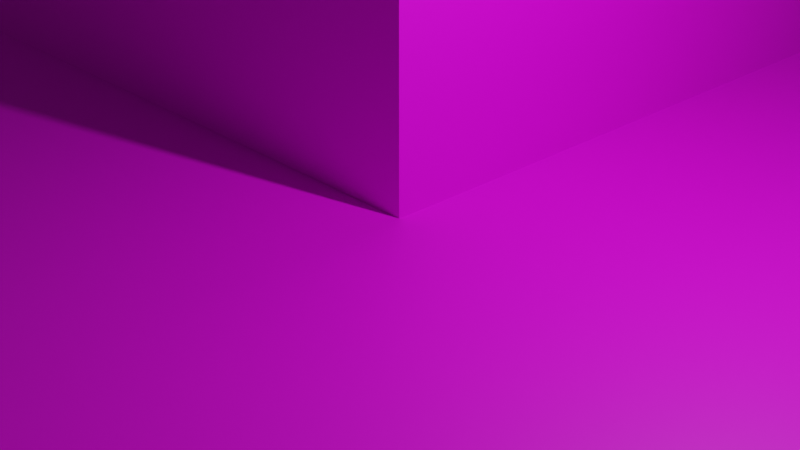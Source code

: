 # Source: minecraft.blend  (saved by Blender 3.2.14; exported with 4.5.12 LTS)
import bpy
from mathutils import Matrix  # noqa: F401  (used for matrix-valued properties, if any)

bpy.ops.wm.read_factory_settings(use_empty=True)
scene = bpy.context.scene
scene.name = 'Scene'

# ---- collections
col_collection = bpy.data.collections.new('Collection'); scene.collection.children.link(col_collection)

# ---- images (referenced by path relative to the original .blend; pixels are not part of the script)
import os
ASSET_DIR = os.environ.get("B2B_ASSET_DIR", "")  # directory of the original .blend (textures are referenced by path, not embedded)
HERE = os.path.dirname(os.path.abspath(__file__))  # packed textures are extracted next to this script under _unpacked/

def load_image(name, relpath, width, height, colorspace="sRGB"):
    """Load a texture the original file referenced (path relative to the .blend, or extracted next to this script)."""
    p = next((c for c in (os.path.join(HERE, relpath), os.path.join(ASSET_DIR, relpath)) if relpath and os.path.exists(c)), "")
    if p:
        img = bpy.data.images.load(p, check_existing=True)
        img.name = name
    else:  # same state as the original file: an image datablock whose file is absent (Cycles renders it pink)
        img = bpy.data.images.new(name, width, height)
        img.source = "FILE"
        img.filepath = "//" + (relpath or name)
    img.colorspace_settings.name = colorspace
    return img
img_sand_png = load_image('sand.png', 'Faithful+32x+-+1.19/assets/minecraft/textures/block/sand.png', 1024, 1024, 'sRGB')
img_cobblestone_png = load_image('cobblestone.png', 'Faithful+32x+-+1.19/assets/minecraft/textures/block/cobblestone.png', 1024, 1024, 'sRGB')
img_iron_door_bottom_png = load_image('iron_door_bottom.png', 'Faithful+32x+-+1.19/assets/minecraft/textures/block/iron_door_bottom.png', 1024, 1024, 'sRGB')
img_iron_door_top_png_001 = load_image('iron_door_top.png.001', 'Faithful+32x+-+1.19/iron_door_top.png', 1024, 1024, 'sRGB')
img_stone_bricks_png = load_image('stone_bricks.png', 'Faithful+32x+-+1.19/assets/minecraft/textures/block/stone_bricks.png', 1024, 1024, 'sRGB')
img_spruce_planks_png = load_image('spruce_planks.png', 'Faithful+32x+-+1.19/assets/minecraft/textures/block/spruce_planks.png', 1024, 1024, 'sRGB')
img_light_gray_stained_glass_png = load_image('light_gray_stained_glass.png', 'Faithful+32x+-+1.19/assets/minecraft/textures/block/light_gray_stained_glass.png', 1024, 1024, 'sRGB')
img_grass3_png = load_image('grass3.png', 'Faithful+32x+-+1.19/grass3.png', 1024, 1024, 'sRGB')

# ---- materials (node trees are filled in below, after node groups)
mat_materia__005 = bpy.data.materials.new('Materiał.005')
mat_materia__005.use_transparent_shadow = False
mat_materia__006 = bpy.data.materials.new('Materiał.006')
mat_materia__006.use_transparent_shadow = False
mat_materia__007 = bpy.data.materials.new('Materiał.007')
mat_materia__007.use_transparent_shadow = False
mat_materia__008 = bpy.data.materials.new('Materiał.008')
mat_materia__008.use_transparent_shadow = False
mat_materia__009 = bpy.data.materials.new('Materiał.009')
mat_materia__009.use_transparent_shadow = False
mat_materia__010 = bpy.data.materials.new('Materiał.010')
mat_materia__010.use_transparent_shadow = False
mat_materia__011 = bpy.data.materials.new('Materiał.011')
mat_materia__011.surface_render_method = 'BLENDED'
mat_materia__011.blend_method = 'BLEND'
mat_materia__011.use_transparent_shadow = False
mat_materia__004 = bpy.data.materials.new('Materiał.004')
mat_materia__004.use_transparent_shadow = False
mat_materia__012 = bpy.data.materials.new('Materiał.012')
mat_materia__012.use_transparent_shadow = False

# ---- material node trees
mat_materia__005.use_nodes = True; mat_materia__005.node_tree.nodes.clear()
_N = mat_materia__005.node_tree.nodes; _L = mat_materia__005.node_tree.links
n0 = _N.new('ShaderNodeBsdfPrincipled'); n0.name = 'Principled BSDF'; n0.location = (10, 300)
n0.distribution = 'GGX'
n0.subsurface_method = 'RANDOM_WALK_SKIN'
n0.inputs[3].default_value = 1.45
n0.inputs[27].default_value = (0.0, 0.0, 0.0, 1.0)
n0.inputs[28].default_value = 1.0
n1 = _N.new('ShaderNodeOutputMaterial'); n1.name = 'Material Output'; n1.location = (300, 300)
n2 = _N.new('ShaderNodeTexImage'); n2.name = 'Image Texture'; n2.location = (-447, 122)
n2.image = img_sand_png
n2.interpolation = 'Closest'
_L.new(n0.outputs[0], n1.inputs[0])
_L.new(n2.outputs[0], n0.inputs[0])
n1.is_active_output = True
mat_materia__006.use_nodes = True; mat_materia__006.node_tree.nodes.clear()
_N = mat_materia__006.node_tree.nodes; _L = mat_materia__006.node_tree.links
n0 = _N.new('ShaderNodeBsdfPrincipled'); n0.name = 'Principled BSDF'; n0.location = (10, 300)
n0.distribution = 'GGX'
n0.subsurface_method = 'RANDOM_WALK_SKIN'
n0.inputs[3].default_value = 1.45
n0.inputs[27].default_value = (0.0, 0.0, 0.0, 1.0)
n0.inputs[28].default_value = 1.0
n1 = _N.new('ShaderNodeOutputMaterial'); n1.name = 'Material Output'; n1.location = (300, 300)
n2 = _N.new('ShaderNodeTexImage'); n2.name = 'Image Texture'; n2.location = (-506, 71)
n2.image = img_cobblestone_png
n2.interpolation = 'Closest'
_L.new(n0.outputs[0], n1.inputs[0])
_L.new(n2.outputs[0], n0.inputs[0])
n1.is_active_output = True
mat_materia__007.use_nodes = True; mat_materia__007.node_tree.nodes.clear()
_N = mat_materia__007.node_tree.nodes; _L = mat_materia__007.node_tree.links
n0 = _N.new('ShaderNodeBsdfPrincipled'); n0.name = 'Principled BSDF'; n0.location = (10, 300)
n0.distribution = 'GGX'
n0.subsurface_method = 'RANDOM_WALK_SKIN'
n0.inputs[3].default_value = 1.45
n0.inputs[27].default_value = (0.0, 0.0, 0.0, 1.0)
n0.inputs[28].default_value = 1.0
n1 = _N.new('ShaderNodeOutputMaterial'); n1.name = 'Material Output'; n1.location = (300, 300)
n2 = _N.new('ShaderNodeTexImage'); n2.name = 'Image Texture'; n2.location = (-513, 110)
n2.image = img_iron_door_bottom_png
n2.interpolation = 'Closest'
_L.new(n0.outputs[0], n1.inputs[0])
_L.new(n2.outputs[0], n0.inputs[0])
n1.is_active_output = True
mat_materia__008.use_nodes = True; mat_materia__008.node_tree.nodes.clear()
_N = mat_materia__008.node_tree.nodes; _L = mat_materia__008.node_tree.links
n0 = _N.new('ShaderNodeBsdfPrincipled'); n0.name = 'Principled BSDF'; n0.location = (10, 300)
n0.distribution = 'GGX'
n0.subsurface_method = 'RANDOM_WALK_SKIN'
n0.inputs[3].default_value = 1.45
n0.inputs[27].default_value = (0.0, 0.0, 0.0, 1.0)
n0.inputs[28].default_value = 1.0
n1 = _N.new('ShaderNodeOutputMaterial'); n1.name = 'Material Output'; n1.location = (300, 300)
n2 = _N.new('ShaderNodeTexImage'); n2.name = 'Image Texture'; n2.location = (-509, 42)
n2.image = img_iron_door_top_png_001
n2.interpolation = 'Closest'
_L.new(n0.outputs[0], n1.inputs[0])
_L.new(n2.outputs[0], n0.inputs[0])
n1.is_active_output = True
mat_materia__009.use_nodes = True; mat_materia__009.node_tree.nodes.clear()
_N = mat_materia__009.node_tree.nodes; _L = mat_materia__009.node_tree.links
n0 = _N.new('ShaderNodeBsdfPrincipled'); n0.name = 'Principled BSDF'; n0.location = (10, 300)
n0.distribution = 'GGX'
n0.subsurface_method = 'RANDOM_WALK_SKIN'
n0.inputs[3].default_value = 1.45
n0.inputs[27].default_value = (0.0, 0.0, 0.0, 1.0)
n0.inputs[28].default_value = 1.0
n1 = _N.new('ShaderNodeOutputMaterial'); n1.name = 'Material Output'; n1.location = (300, 300)
n2 = _N.new('ShaderNodeTexImage'); n2.name = 'Image Texture'; n2.location = (-459, 77)
n2.image = img_stone_bricks_png
n2.interpolation = 'Closest'
_L.new(n0.outputs[0], n1.inputs[0])
_L.new(n2.outputs[0], n0.inputs[0])
n1.is_active_output = True
mat_materia__010.use_nodes = True; mat_materia__010.node_tree.nodes.clear()
_N = mat_materia__010.node_tree.nodes; _L = mat_materia__010.node_tree.links
n0 = _N.new('ShaderNodeBsdfPrincipled'); n0.name = 'Principled BSDF'; n0.location = (10, 300)
n0.distribution = 'GGX'
n0.subsurface_method = 'RANDOM_WALK_SKIN'
n0.inputs[3].default_value = 1.45
n0.inputs[27].default_value = (0.0, 0.0, 0.0, 1.0)
n0.inputs[28].default_value = 1.0
n1 = _N.new('ShaderNodeOutputMaterial'); n1.name = 'Material Output'; n1.location = (300, 300)
n2 = _N.new('ShaderNodeTexImage'); n2.name = 'Image Texture'; n2.location = (-471, 69)
n2.image = img_spruce_planks_png
n2.interpolation = 'Closest'
_L.new(n0.outputs[0], n1.inputs[0])
_L.new(n2.outputs[0], n0.inputs[0])
n1.is_active_output = True
mat_materia__011.use_nodes = True; mat_materia__011.node_tree.nodes.clear()
_N = mat_materia__011.node_tree.nodes; _L = mat_materia__011.node_tree.links
n0 = _N.new('ShaderNodeOutputMaterial'); n0.name = 'Material Output'; n0.location = (300, 300)
n1 = _N.new('ShaderNodeTexImage'); n1.name = 'Image Texture'; n1.location = (-476, 52)
n1.image = img_light_gray_stained_glass_png
n1.interpolation = 'Closest'
n2 = _N.new('ShaderNodeBsdfPrincipled'); n2.name = 'Principled BSDF'; n2.location = (10, 300)
n2.distribution = 'GGX'
n2.subsurface_method = 'RANDOM_WALK_SKIN'
n2.inputs[3].default_value = 1.45
n2.inputs[27].default_value = (0.0, 0.0, 0.0, 1.0)
n2.inputs[28].default_value = 1.0
_L.new(n2.outputs[0], n0.inputs[0])
_L.new(n1.outputs[0], n2.inputs[0])
_L.new(n1.outputs[1], n2.inputs[4])
n0.is_active_output = True
mat_materia__004.use_nodes = True; mat_materia__004.node_tree.nodes.clear()
_N = mat_materia__004.node_tree.nodes; _L = mat_materia__004.node_tree.links
n0 = _N.new('ShaderNodeBsdfPrincipled'); n0.name = 'Principled BSDF'; n0.location = (10, 300)
n0.distribution = 'GGX'
n0.subsurface_method = 'RANDOM_WALK_SKIN'
n0.inputs[3].default_value = 1.45
n0.inputs[27].default_value = (0.0, 0.0, 0.0, 1.0)
n0.inputs[28].default_value = 1.0
n1 = _N.new('ShaderNodeOutputMaterial'); n1.name = 'Material Output'; n1.location = (300, 300)
n2 = _N.new('ShaderNodeTexImage'); n2.name = 'Image Texture'; n2.location = (-352, 169)
n2.image = img_grass3_png
n2.interpolation = 'Closest'
_L.new(n0.outputs[0], n1.inputs[0])
_L.new(n2.outputs[0], n0.inputs[0])
n1.is_active_output = True
mat_materia__012.use_nodes = True; mat_materia__012.node_tree.nodes.clear()
_N = mat_materia__012.node_tree.nodes; _L = mat_materia__012.node_tree.links
n0 = _N.new('ShaderNodeBsdfPrincipled'); n0.name = 'Principled BSDF'; n0.location = (10, 300)
n0.distribution = 'GGX'
n0.subsurface_method = 'RANDOM_WALK_SKIN'
n0.inputs[3].default_value = 1.45
n0.inputs[27].default_value = (0.0, 0.0, 0.0, 1.0)
n0.inputs[28].default_value = 1.0
n1 = _N.new('ShaderNodeOutputMaterial'); n1.name = 'Material Output'; n1.location = (300, 300)
n2 = _N.new('ShaderNodeTexImage'); n2.name = 'Image Texture'; n2.location = (-506, 65)
n2.image = img_spruce_planks_png
n2.interpolation = 'Closest'
_L.new(n0.outputs[0], n1.inputs[0])
_L.new(n2.outputs[0], n0.inputs[0])
n1.is_active_output = True

# ---- world
world_world = bpy.data.worlds.new('World'); scene.world = world_world
world_world.use_nodes = True; world_world.node_tree.nodes.clear()
_N = world_world.node_tree.nodes; _L = world_world.node_tree.links
n0 = _N.new('ShaderNodeOutputWorld'); n0.name = 'World Output'; n0.location = (300, 300)
n1 = _N.new('ShaderNodeBackground'); n1.name = 'Background'; n1.location = (10, 300)
n1.inputs[0].default_value = (0.05088, 0.05088, 0.05088, 1.0)
_L.new(n1.outputs[0], n0.inputs[0])
n0.is_active_output = True
world_world.color = (0.05088, 0.05088, 0.05088)
world_world.use_sun_shadow = False
world_world.sun_shadow_jitter_overblur = 0.0

# ---- cameras
cam_camera = bpy.data.cameras.new('Camera')
cam_camera.clip_end = 100.0
cam_camera.ortho_scale = 7.314

# ---- lights
light_light = bpy.data.lights.new('Light', 'POINT')
light_light.transmission_factor = 0.0
light_light.energy = 1000.0
light_light.shadow_soft_size = 0.1
light_light.shadow_maximum_resolution = 0.006
light_light.use_absolute_resolution = True

# ---- meshes
me_cube = bpy.data.meshes.new('Cube')
me_cube.from_pydata([(1.0, 9.0, 1.0), (1.0, 9.0, -1.0), (1.0, -1.0, 1.0), (1.0, -1.0, -1.0), (-27.0, 9.0, 1.0), (-27.0, 9.0, -1.0), (-27.0, -1.0, 1.0), (-27.0, -1.0, -1.0), (-1.0, 9.0, -1.0), (-3.0, 9.0, -1.0), (-5.0, 9.0, -1.0), (-7.0, 9.0, -1.0), (-9.0, 9.0, -1.0), (-11.0, 9.0, -1.0), (-13.0, 9.0, -1.0), (-15.0, 9.0, -1.0), (-17.0, 9.0, -1.0), (-19.0, 9.0, -1.0), (-21.0, 9.0, -1.0), (-23.0, 9.0, -1.0), (-1.0, -1.0, 1.0), (-3.0, -1.0, 1.0), (-5.0, -1.0, 1.0), (-7.0, -1.0, 1.0), (-9.0, -1.0, 1.0), (-11.0, -1.0, 1.0), (-13.0, -1.0, 1.0), (-15.0, -1.0, 1.0), (-17.0, -1.0, 1.0), (-19.0, -1.0, 1.0), (-21.0, -1.0, 1.0), (-23.0, -1.0, 1.0), (-23.0, -1.0, -1.0), (-21.0, -1.0, -1.0), (-19.0, -1.0, -1.0), (-17.0, -1.0, -1.0), (-15.0, -1.0, -1.0), (-13.0, -1.0, -1.0), (-11.0, -1.0, -1.0), (-9.0, -1.0, -1.0), (-7.0, -1.0, -1.0), (-5.0, -1.0, -1.0), (-3.0, -1.0, -1.0), (-1.0, -1.0, -1.0), (-23.0, 9.0, 1.0), (-21.0, 9.0, 1.0), (-19.0, 9.0, 1.0), (-17.0, 9.0, 1.0), (-15.0, 9.0, 1.0), (-13.0, 9.0, 1.0), (-11.0, 9.0, 1.0), (-9.0, 9.0, 1.0), (-7.0, 9.0, 1.0), (-5.0, 9.0, 1.0), (-3.0, 9.0, 1.0), (-1.0, 9.0, 1.0), (-27.0, 1.0, -1.0), (1.0, 1.0, 1.0), (1.0, 1.0, -1.0), (-23.0, 1.0, -1.0), (-21.0, 1.0, -1.0), (-19.0, 1.0, -1.0), (-17.0, 1.0, -1.0), (-15.0, 1.0, -1.0), (-13.0, 1.0, -1.0), (-11.0, 1.0, -1.0), (-9.0, 1.0, -1.0), (-7.0, 1.0, -1.0), (-5.0, 1.0, -1.0), (-3.0, 1.0, -1.0), (-1.0, 1.0, -1.0), (-1.0, 1.0, 1.0), (-3.0, 1.0, 1.0), (-5.0, 1.0, 1.0), (-7.0, 1.0, 1.0), (-9.0, 1.0, 1.0), (1.0, 5.0, -1.0), (-27.0, 5.0, -1.0), (1.0, 5.0, 1.0), (-23.0, 5.0, -1.0), (-21.0, 5.0, -1.0), (-19.0, 5.0, -1.0), (-17.0, 5.0, -1.0), (-15.0, 5.0, -1.0), (-13.0, 5.0, -1.0), (-11.0, 5.0, -1.0), (-9.0, 5.0, -1.0), (-7.0, 5.0, -1.0), (-5.0, 5.0, -1.0), (-3.0, 5.0, -1.0), (-1.0, 5.0, -1.0), (-1.0, 5.0, 1.0), (-3.0, 5.0, 1.0), (-5.0, 5.0, 1.0), (-7.0, 5.0, 1.0), (-9.0, 5.0, 1.0), (-27.0, 3.059, -1.0), (1.0, 3.059, 1.0), (-23.0, 3.059, -1.0), (-21.0, 3.059, -1.0), (-19.0, 3.059, -1.0), (-17.0, 3.059, -1.0), (-15.0, 3.059, -1.0), (-13.0, 3.059, -1.0), (-11.0, 3.059, -1.0), (-9.0, 3.059, -1.0), (-7.0, 3.059, -1.0), (-5.0, 3.059, -1.0), (-3.0, 3.059, -1.0), (-1.0, 3.059, -1.0), (-1.0, 3.059, 1.0), (-3.0, 3.059, 1.0), (-5.0, 3.059, 1.0), (-7.0, 3.059, 1.0), (-9.0, 3.059, 1.0), (1.0, 3.059, -1.0), (1.0, 7.0, -1.0), (-27.0, 7.0, -1.0), (1.0, 7.0, 1.0), (-23.0, 7.0, -1.0), (-21.0, 7.0, -1.0), (-19.0, 7.0, -1.0), (-17.0, 7.0, -1.0), (-15.0, 7.0, -1.0), (-13.0, 7.0, -1.0), (-11.0, 7.0, -1.0), (-9.0, 7.0, -1.0), (-7.0, 7.0, -1.0), (-5.0, 7.0, -1.0), (-3.0, 7.0, -1.0), (-1.0, 7.0, -1.0), (-1.0, 7.0, 1.0), (-3.0, 7.0, 1.0), (-5.0, 7.0, 1.0), (-7.0, 7.0, 1.0), (-9.0, 7.0, 1.0), (1.0, 1.0, 3.0), (1.0, -1.0, 3.0), (-1.0, 9.0, 3.0), (1.0, 9.0, 3.0), (-1.0, -1.0, 3.0), (-1.0, 1.0, 3.0), (1.0, 3.059, 3.0), (-1.0, 3.059, 3.0), (1.0, 7.0, 3.0), (1.0, 5.0, 3.0), (-1.0, 7.0, 3.0), (-1.0, 5.0, 3.0), (-27.0, 9.0, 3.0), (-23.0, 9.0, 3.0), (-21.0, 9.0, 3.0), (-19.0, 9.0, 3.0), (-17.0, 9.0, 3.0), (-15.0, 9.0, 3.0), (-13.0, 9.0, 3.0), (-11.0, 9.0, 3.0), (-9.0, 9.0, 3.0), (-7.0, 9.0, 3.0), (-5.0, 9.0, 3.0), (-3.0, 9.0, 3.0), (-1.0, 9.0, 3.0), (-1.0, 7.0, 3.0), (-3.0, 7.0, 3.0), (-5.0, 7.0, 3.0), (-7.0, 7.0, 3.0), (-9.0, 7.0, 3.0), (-11.0, 7.0, 3.0), (-13.0, 7.0, 3.0), (-15.0, 7.0, 3.0), (-17.0, 7.0, 3.0), (-23.0, -1.0, 3.0), (-27.0, -1.0, 3.0), (-1.0, -1.0, 3.0), (-3.0, -1.0, 3.0), (-5.0, -1.0, 3.0), (-7.0, -1.0, 3.0), (-9.0, -1.0, 3.0), (-11.0, -1.0, 3.0), (-13.0, -1.0, 3.0), (-15.0, -1.0, 3.0), (-17.0, -1.0, 3.0), (-19.0, -1.0, 3.0), (-21.0, -1.0, 3.0), (-1.0, 1.0, 3.0), (-3.0, 1.0, 3.0), (-5.0, 1.0, 3.0), (-7.0, 1.0, 3.0), (-9.0, 1.0, 3.0), (-11.0, 1.0, 3.0), (-13.0, 1.0, 3.0), (-15.0, 1.0, 3.0), (-17.0, 1.0, 3.0), (-9.0, 3.059, 3.0), (-9.0, 1.0, 3.0), (-11.0, 3.059, 3.0), (-11.0, 1.0, 3.0), (-13.0, 3.059, 3.0), (-13.0, 1.0, 3.0), (-15.0, 3.059, 3.0), (-15.0, 1.0, 3.0), (-17.0, 3.059, 3.0), (-17.0, 1.0, 3.0), (-9.0, 7.0, 3.0), (-9.0, 5.0, 3.0), (-11.0, 7.0, 3.0), (-11.0, 5.0, 3.0), (-13.0, 7.0, 3.0), (-13.0, 5.0, 3.0), (-15.0, 7.0, 3.0), (-15.0, 5.0, 3.0), (-17.0, 7.0, 3.0), (-17.0, 5.0, 3.0), (-25.0, 9.0, -1.0), (-27.0, 9.0, 5.0), (-23.0, 9.0, 5.0), (-21.0, 9.0, 5.0), (-19.0, 9.0, 5.0), (-17.0, 9.0, 5.0), (-15.0, 9.0, 5.0), (-13.0, 9.0, 5.0), (-11.0, 9.0, 5.0), (-9.0, 9.0, 5.0), (-8.0, 9.0, 4.0), (-8.0, 7.0, 4.0), (-9.0, 7.0, 5.0), (-11.0, 7.0, 5.0), (-13.0, 7.0, 5.0), (-15.0, 7.0, 5.0), (-17.0, 7.0, 5.0), (-19.0, 7.0, 5.0), (-21.0, 7.0, 5.0), (-23.0, 7.0, 5.0), (-23.0, -1.0, 5.0), (-27.0, -1.0, 5.0), (-8.0, -1.0, 4.0), (-9.0, -1.0, 5.0), (-11.0, -1.0, 5.0), (-13.0, -1.0, 5.0), (-15.0, -1.0, 5.0), (-17.0, -1.0, 5.0), (-19.0, -1.0, 5.0), (-21.0, -1.0, 5.0), (-8.0, 1.0, 4.0), (-9.0, 1.0, 5.0), (-11.0, 1.0, 5.0), (-13.0, 1.0, 5.0), (-15.0, 1.0, 5.0), (-17.0, 1.0, 5.0), (-19.0, 1.0, 5.0), (-21.0, 1.0, 5.0), (-23.0, 1.0, 5.0), (-27.0, 1.0, 5.0), (-23.0, 3.059, 5.0), (-27.0, 3.059, 5.0), (-27.0, 5.0, 5.0), (-23.0, 7.0, 5.0), (-23.0, 5.0, 5.0), (-27.0, 7.0, 5.0), (-25.0, -1.0, 1.0), (-25.0, -1.0, -1.0), (-25.0, 9.0, 1.0), (-25.0, 1.0, -1.0), (-25.0, 5.0, -1.0), (-25.0, 3.059, -1.0), (-25.0, 7.0, -1.0), (-25.0, 9.0, 3.0), (-25.0, -1.0, 3.0), (-25.0, 9.0, 5.0), (-25.0, -1.0, 5.0), (-25.0, 1.0, 5.0), (-25.0, 5.0, 5.0), (-25.0, 3.059, 5.0), (-25.0, 7.0, 5.0), (-27.0, 5.0, 3.0), (-27.0, 7.0, 3.0), (-27.0, 1.0, 3.0), (-27.0, 3.059, 3.0), (-27.0, 5.0, 1.0), (-27.0, 7.0, 1.0), (-27.0, 1.0, 1.0), (-27.0, 3.059, 1.0), (-17.0, 3.059, 5.0), (-17.0, 1.0, 5.0), (-19.0, 3.059, 5.0), (-19.0, 1.0, 5.0), (-21.0, 3.059, 5.0), (-21.0, 1.0, 5.0), (-23.0, 3.059, 5.0), (-23.0, 1.0, 5.0), (-17.0, 7.0, 5.0), (-17.0, 5.0, 5.0), (-19.0, 7.0, 5.0), (-19.0, 5.0, 5.0), (-21.0, 7.0, 5.0), (-21.0, 5.0, 5.0), (-23.0, 7.0, 5.0), (-23.0, 5.0, 5.0), (-21.0, 7.0, 5.0), (-21.0, 7.0, 7.0), (-23.0, 7.0, 7.0), (-23.0, 7.0, 5.0), (-25.0, 9.0, 7.0), (-23.0, 9.0, 7.0), (-21.0, 9.0, 7.0), (-19.0, 9.0, 7.0), (-17.0, 9.0, 7.0), (-16.0, 9.0, 6.0), (-16.0, 7.0, 6.0), (-17.0, 7.0, 7.0), (-19.0, 7.0, 7.0), (-21.0, 7.0, 7.0), (-23.0, 7.0, 7.0), (-23.0, 7.0, 7.0), (-25.0, -1.0, 7.0), (-27.0, -1.0, 7.0), (-16.0, -1.0, 6.0), (-17.0, -1.0, 7.0), (-19.0, -1.0, 7.0), (-21.0, -1.0, 7.0), (-23.0, -1.0, 7.0), (-16.0, 1.0, 6.0), (-17.0, 1.0, 7.0), (-19.0, 1.0, 7.0), (-21.0, 1.0, 7.0), (-23.0, 1.0, 7.0), (-27.0, 1.0, 7.0), (-25.0, 1.0, 7.0), (-27.0, 3.059, 7.0), (-27.0, 5.0, 7.0), (-27.0, 7.0, 7.0), (-25.0, 7.0, 7.0), (-27.0, 9.0, 7.0), (-25.0, 5.0, 7.0), (-25.0, 3.059, 7.0), (-8.0, -1.0, 5.0), (-8.0, -1.0, 3.0), (-7.0, -1.0, 4.0), (-9.0, -1.0, 4.0), (-8.0, -1.0, 4.0), (-9.0, 9.0, 4.0), (-7.0, 9.0, 4.0), (-8.0, 9.0, 4.0), (-8.0, 9.0, 3.0), (-8.0, 9.0, 5.0), (-8.0, 1.0, 5.0), (-7.0, 1.0, 4.0), (-8.0, 1.0, 3.0), (-8.0, 1.0, 4.0), (-9.0, 1.0, 4.0), (-7.0, 7.0, 4.0), (-8.0, 7.0, 3.0), (-8.0, 7.0, 5.0), (-9.0, 7.0, 4.0), (-8.0, 7.0, 4.0), (-17.0, -1.0, 6.0), (-15.0, -1.0, 6.0), (-17.0, 1.0, 6.0), (-15.0, 1.0, 6.0), (-16.0, -1.0, 5.0), (-16.0, -1.0, 6.0), (-16.0, 1.0, 6.0), (-16.0, 1.0, 5.0), (-16.0, 1.0, 7.0), (-16.0, -1.0, 7.0), (-16.0, 7.0, 5.0), (-16.0, 9.0, 5.0), (-16.0, 9.0, 7.0), (-16.0, 7.0, 7.0), (-17.0, 9.0, 6.0), (-15.0, 9.0, 6.0), (-16.0, 9.0, 6.0), (-17.0, 7.0, 6.0), (-16.0, 7.0, 6.0), (-15.0, 7.0, 6.0), (-11.0, 11.0, 5.0), (-11.0, 11.0, 3.0), (-13.0, 11.0, 5.0), (-13.0, 11.0, 3.0), (-15.0, 11.0, 5.0), (-15.0, 11.0, 3.0), (-9.0, 11.0, 3.0), (-9.0, 11.0, 5.0), (-11.0, 13.0, 5.0), (-11.0, 13.0, 3.0), (-13.0, 13.0, 5.0), (-13.0, 13.0, 3.0), (-15.0, 13.0, 5.0), (-15.0, 13.0, 3.0), (-9.0, 13.0, 3.0), (-9.0, 13.0, 5.0), (-11.0, 15.0, 5.0), (-11.0, 15.0, 3.0), (-13.0, 15.0, 5.0), (-13.0, 15.0, 3.0), (-15.0, 15.0, 5.0), (-15.0, 15.0, 3.0), (-9.0, 15.0, 3.0), (-9.0, 15.0, 5.0), (-11.0, 17.0, 5.0), (-11.0, 17.0, 3.0), (-13.0, 17.0, 5.0), (-13.0, 17.0, 3.0), (-15.0, 17.0, 5.0), (-15.0, 17.0, 3.0), (-9.0, 17.0, 3.0), (-9.0, 17.0, 5.0), (-7.0, 13.0, 5.0), (-7.0, 11.0, 5.0), (-7.0, 11.0, 3.0), (-7.0, 13.0, 3.0), (-7.0, 15.0, 3.0), (-7.0, 17.0, 5.0), (-7.0, 15.0, 5.0), (-7.0, 17.0, 3.0), (-13.0, 11.5, 5.0), (-15.0, 11.5, 5.0), (-9.0, 11.5, 5.0), (-7.0, 11.5, 5.0), (-11.0, 11.5, 5.0), (-9.0, 12.5, 5.0), (-11.0, 12.5, 5.0), (-13.0, 12.5, 5.0), (-15.0, 12.5, 5.0), (-7.0, 12.5, 5.0), (-7.5, 17.0, 5.0), (-7.5, 11.5, 5.0), (-7.5, 15.0, 5.0), (-7.5, 12.5, 5.0), (-7.5, 11.0, 5.0), (-7.5, 13.0, 5.0), (-8.5, 12.5, 5.0), (-8.5, 15.0, 5.0), (-8.5, 13.0, 5.0), (-8.5, 17.0, 5.0), (-8.5, 11.0, 5.0), (-8.5, 11.5, 5.0), (-14.25, 15.5, 5.0), (-9.0, 12.25, 5.0), (-14.25, 12.5, 5.0), (-14.25, 15.0, 5.0), (-7.5, 16.5, 5.0), (-9.0, 16.5, 5.0), (-8.5, 12.25, 5.0), (-11.0, 16.5, 5.0), (-15.0, 16.5, 5.0), (-7.0, 16.5, 5.0), (-8.5, 16.5, 5.0), (-13.0, 16.5, 5.0), (-9.0, 15.5, 5.0), (-13.0, 15.5, 5.0), (-7.0, 15.5, 5.0), (-11.0, 15.5, 5.0), (-14.25, 13.0, 5.0), (-8.5, 15.5, 5.0), (-7.5, 15.5, 5.0), (-15.0, 15.5, 5.0), (-13.5, 12.25, 5.0), (-13.75, 12.5, 5.0), (-13.75, 15.0, 5.0), (-13.0, 12.25, 5.0), (-13.75, 15.5, 5.0), (-13.75, 13.0, 5.0), (-11.0, 12.25, 5.0), (-13.5, 11.5, 5.0), (-13.5, 13.0, 5.0), (-13.5, 15.5, 5.0), (-13.5, 15.0, 5.0), (-13.5, 12.5, 5.0), (-13.5, 16.5, 5.0), (-13.5, 17.0, 5.0), (-13.5, 11.0, 5.0), (-14.5, 11.5, 5.0), (-14.5, 13.0, 5.0), (-14.5, 16.5, 5.0), (-14.5, 15.5, 5.0), (-14.5, 17.0, 5.0), (-14.5, 15.0, 5.0), (-14.5, 11.0, 5.0), (-14.5, 12.5, 5.0), (-13.0, 11.75, 5.0), (-11.0, 11.75, 5.0), (-13.5, 11.75, 5.0), (-8.5, 11.75, 5.0), (-9.0, 11.75, 5.0), (-7.75, 15.5, 5.0), (-7.75, 12.5, 5.0), (-7.75, 15.0, 5.0), (-7.75, 13.0, 5.0), (-8.25, 15.0, 5.0), (-8.25, 15.5, 5.0), (-8.25, 13.0, 5.0), (-8.25, 12.5, 5.0), (-9.0, 16.25, 5.0), (-11.0, 16.25, 5.0), (-8.5, 16.25, 5.0), (-13.5, 16.25, 5.0), (-13.0, 16.25, 5.0), (-9.0, 15.75, 5.0), (-8.5, 15.75, 5.0), (-13.5, 15.75, 5.0), (-11.0, 15.75, 5.0), (-13.0, 15.75, 5.0), (-8.125, 15.0, 5.0), (-8.125, 13.0, 5.0), (-7.875, 13.0, 5.0), (-7.875, 15.0, 5.0), (-14.25, 12.5, 7.0), (-14.25, 13.0, 7.0), (-14.25, 15.0, 7.0), (-14.25, 15.5, 7.0), (-8.5, 12.25, 7.0), (-9.0, 12.25, 7.0), (-9.0, 11.75, 7.0), (-13.5, 12.25, 7.0), (-13.5, 11.75, 7.0), (-7.5, 12.5, 7.0), (-7.5, 11.5, 7.0), (-8.25, 12.5, 7.0), (-8.5, 12.5, 7.0), (-8.5, 11.5, 7.0), (-13.75, 15.0, 7.0), (-13.75, 13.0, 7.0), (-13.75, 15.5, 7.0), (-13.75, 12.5, 7.0), (-11.0, 12.25, 7.0), (-13.0, 12.25, 7.0), (-13.5, 12.5, 7.0), (-8.5, 11.75, 7.0), (-8.5, 16.25, 7.0), (-8.5, 16.5, 7.0), (-7.5, 16.5, 7.0), (-7.5, 15.5, 7.0), (-13.5, 15.5, 7.0), (-8.25, 15.5, 7.0), (-8.5, 15.5, 7.0), (-11.0, 11.75, 7.0), (-13.0, 11.75, 7.0), (-13.5, 15.75, 7.0), (-13.5, 11.5, 7.0), (-14.5, 11.5, 7.0), (-13.5, 16.5, 7.0), (-14.5, 16.5, 7.0), (-14.5, 15.5, 7.0), (-14.5, 12.5, 7.0), (-7.75, 15.5, 7.0), (-7.75, 12.5, 7.0), (-8.125, 13.0, 7.0), (-7.875, 13.0, 7.0), (-7.875, 15.0, 7.0), (-7.75, 15.0, 7.0), (-7.75, 13.0, 7.0), (-8.25, 13.0, 7.0), (-8.25, 15.0, 7.0), (-9.0, 16.25, 7.0), (-9.0, 15.75, 7.0), (-13.5, 16.25, 7.0), (-8.5, 15.75, 7.0), (-13.0, 16.25, 7.0), (-13.0, 15.75, 7.0), (-11.0, 15.75, 7.0), (-11.0, 16.25, 7.0), (-8.125, 15.0, 7.0), (-14.25, 12.5, 9.0), (-14.25, 13.0, 9.0), (-14.25, 15.0, 9.0), (-14.25, 15.5, 9.0), (-8.5, 12.25, 9.0), (-9.0, 12.25, 9.0), (-9.0, 11.75, 9.0), (-13.5, 12.25, 9.0), (-13.5, 11.75, 9.0), (-7.5, 12.5, 9.0), (-7.5, 11.5, 9.0), (-8.25, 12.5, 9.0), (-8.5, 12.5, 9.0), (-8.5, 11.5, 9.0), (-13.75, 15.0, 9.0), (-13.75, 13.0, 9.0), (-13.75, 15.5, 9.0), (-13.75, 12.5, 9.0), (-13.0, 12.25, 9.0), (-13.5, 12.5, 9.0), (-8.5, 11.75, 9.0), (-8.5, 16.25, 9.0), (-8.5, 16.5, 9.0), (-7.5, 16.5, 9.0), (-7.5, 15.5, 9.0), (-13.5, 15.5, 9.0), (-8.25, 15.5, 9.0), (-8.5, 15.5, 9.0), (-13.0, 11.75, 9.0), (-13.5, 15.75, 9.0), (-13.5, 11.5, 9.0), (-14.5, 11.5, 9.0), (-13.5, 16.5, 9.0), (-14.5, 16.5, 9.0), (-14.5, 15.5, 9.0), (-14.5, 12.5, 9.0), (-7.75, 15.5, 9.0), (-7.75, 12.5, 9.0), (-8.125, 13.0, 9.0), (-7.875, 13.0, 9.0), (-7.875, 15.0, 9.0), (-7.75, 15.0, 9.0), (-7.75, 13.0, 9.0), (-8.25, 13.0, 9.0), (-8.25, 15.0, 9.0), (-9.0, 16.25, 9.0), (-9.0, 15.75, 9.0), (-13.5, 16.25, 9.0), (-8.5, 15.75, 9.0), (-13.0, 16.25, 9.0), (-13.0, 15.75, 9.0), (-11.0, 15.75, 9.0), (-11.0, 16.25, 9.0), (-8.125, 15.0, 9.0), (-7.875, 13.0, 8.0), (-7.875, 15.0, 8.0), (-7.875, 14.0, 8.0), (-7.875, 14.0, 9.0), (-7.875, 14.0, 7.0), (-8.125, 13.0, 8.0), (-8.125, 15.0, 8.0), (-8.125, 14.0, 7.0), (-8.125, 14.0, 8.0), (-8.125, 14.0, 9.0), (-8.125, 14.61, 7.504), (-8.125, 14.13, 7.504), (-8.125, 14.13, 7.877), (-8.125, 14.61, 7.877), (-7.875, 13.37, 7.504), (-7.875, 13.87, 7.504), (-7.875, 13.87, 7.877), (-7.875, 13.37, 7.877), (-7.875, 13.37, 8.25), (-7.875, 13.87, 8.25), (-7.875, 13.87, 8.626), (-7.875, 13.37, 8.626), (-7.875, 14.13, 7.877), (-7.875, 14.13, 7.504), (-7.875, 14.61, 7.504), (-7.875, 14.61, 7.877), (-7.875, 14.13, 8.626), (-7.875, 14.13, 8.25), (-7.875, 14.61, 8.25), (-7.875, 14.61, 8.626), (-8.125, 14.61, 8.25), (-8.125, 14.13, 8.25), (-8.125, 14.13, 8.626), (-8.125, 14.61, 8.626), (-8.125, 13.87, 7.877), (-8.125, 13.87, 7.504), (-8.125, 13.37, 7.504), (-8.125, 13.37, 7.877), (-8.125, 13.87, 8.626), (-8.125, 13.87, 8.25), (-8.125, 13.37, 8.25), (-8.125, 13.37, 8.626), (-13.0, 12.12, 7.0), (-9.0, 12.12, 7.0), (-13.0, 11.88, 7.0), (-9.0, 11.88, 7.0), (-13.0, 12.12, 9.0), (-13.0, 11.88, 9.0), (-9.0, 11.88, 9.0), (-9.0, 12.12, 9.0), (-12.47, 11.75, 5.531), (-11.53, 11.75, 5.531), (-11.53, 11.75, 6.469), (-12.47, 11.75, 6.469), (-11.27, 11.75, 6.735), (-11.27, 11.75, 5.265), (-12.73, 11.75, 5.265), (-12.73, 11.75, 6.735), (-12.47, 11.55, 5.531), (-11.53, 11.55, 5.531), (-12.47, 11.55, 6.469), (-11.53, 11.55, 6.469), (-11.27, 11.55, 5.265), (-11.27, 11.55, 6.735), (-12.73, 11.55, 6.735), (-12.73, 11.55, 5.265)], [], [(30, 29, 181, 182), (259, 258, 6, 7), (70, 58, 3, 43), (58, 57, 2, 3), (8, 55, 0, 1), (212, 260, 44, 19), (19, 44, 45, 18), (18, 45, 46, 17), (17, 46, 47, 16), (16, 47, 48, 15), (15, 48, 49, 14), (14, 49, 50, 13), (13, 50, 51, 12), (12, 51, 52, 11), (11, 52, 53, 10), (10, 53, 54, 9), (9, 54, 55, 8), (261, 59, 32, 259), (59, 60, 33, 32), (60, 61, 34, 33), (61, 62, 35, 34), (62, 63, 36, 35), (63, 64, 37, 36), (64, 65, 38, 37), (65, 66, 39, 38), (66, 67, 40, 39), (67, 68, 41, 40), (68, 69, 42, 41), (69, 70, 43, 42), (3, 2, 20, 43), (43, 20, 21, 42), (42, 21, 22, 41), (41, 22, 23, 40), (40, 23, 24, 39), (39, 24, 25, 38), (38, 25, 26, 37), (37, 26, 27, 36), (36, 27, 28, 35), (35, 28, 29, 34), (34, 29, 30, 33), (33, 30, 31, 32), (0, 55, 138, 139), (29, 28, 180, 181), (258, 31, 170, 266), (28, 27, 179, 180), (27, 26, 178, 179), (180, 179, 238, 358, 239), (179, 178, 237, 238), (186, 346, 347, 345), (219, 220, 374, 376), (165, 350, 353, 352), (113, 114, 75, 74), (112, 113, 74, 73), (111, 112, 73, 72), (110, 111, 72, 71), (131, 91, 147, 146), (108, 109, 70, 69), (107, 108, 69, 68), (106, 107, 68, 67), (105, 106, 67, 66), (104, 105, 66, 65), (103, 104, 65, 64), (102, 103, 64, 63), (101, 102, 63, 62), (100, 101, 62, 61), (99, 100, 61, 60), (98, 99, 60, 59), (263, 98, 59, 261), (115, 97, 57, 58), (109, 115, 58, 70), (26, 25, 177, 178), (130, 116, 76, 90), (116, 118, 78, 76), (264, 119, 79, 262), (119, 120, 80, 79), (120, 121, 81, 80), (121, 122, 82, 81), (122, 123, 83, 82), (123, 124, 84, 83), (124, 125, 85, 84), (125, 126, 86, 85), (126, 127, 87, 86), (127, 128, 88, 87), (128, 129, 89, 88), (129, 130, 90, 89), (55, 131, 146, 138), (131, 132, 92, 91), (132, 133, 93, 92), (133, 134, 94, 93), (134, 135, 95, 94), (178, 177, 236, 237), (187, 188, 244, 243, 348), (153, 152, 217, 365, 218), (166, 165, 352, 224, 225), (177, 176, 337, 235, 236), (90, 76, 115, 109), (76, 78, 97, 115), (262, 79, 98, 263), (79, 80, 99, 98), (80, 81, 100, 99), (81, 82, 101, 100), (82, 83, 102, 101), (83, 84, 103, 102), (84, 85, 104, 103), (85, 86, 105, 104), (86, 87, 106, 105), (87, 88, 107, 106), (88, 89, 108, 107), (89, 90, 109, 108), (91, 110, 143, 147), (91, 92, 111, 110), (92, 93, 112, 111), (93, 94, 113, 112), (94, 95, 114, 113), (188, 189, 245, 244), (152, 151, 216, 217), (167, 166, 225, 226), (176, 335, 338, 337), (189, 190, 246, 245), (151, 150, 215, 216), (135, 134, 164, 350, 165), (55, 54, 159, 160), (47, 46, 151, 152), (54, 53, 158, 159), (46, 45, 150, 151), (53, 52, 157, 158), (45, 44, 149, 150), (110, 71, 141, 143), (9, 8, 130, 129), (10, 9, 129, 128), (11, 10, 128, 127), (12, 11, 127, 126), (13, 12, 126, 125), (14, 13, 125, 124), (15, 14, 124, 123), (16, 15, 123, 122), (17, 16, 122, 121), (18, 17, 121, 120), (19, 18, 120, 119), (212, 19, 119, 264), (1, 0, 118, 116), (8, 1, 116, 130), (52, 51, 156, 342, 157), (136, 141, 140, 137), (142, 143, 141, 136), (144, 146, 147, 145), (145, 147, 143, 142), (139, 138, 146, 144), (97, 78, 145, 142), (118, 0, 139, 144), (2, 57, 136, 137), (20, 2, 137, 140), (57, 97, 142, 136), (78, 118, 144, 145), (71, 20, 140, 141), (168, 167, 226, 227), (190, 191, 247, 361, 246), (150, 149, 214, 215), (169, 168, 227, 364, 228), (265, 148, 213, 267), (158, 157, 164, 163), (159, 158, 163, 162), (160, 159, 162, 161), (48, 47, 152, 153), (134, 133, 163, 164), (49, 48, 153, 154), (133, 132, 162, 163), (50, 49, 154, 155), (132, 131, 161, 162), (51, 50, 155, 156), (131, 55, 160, 161), (260, 4, 148, 265), (183, 184, 173, 172), (184, 185, 174, 173), (185, 186, 175, 174), (266, 170, 232, 268), (31, 30, 182, 170), (74, 75, 187, 346, 186), (73, 74, 186, 185), (72, 73, 185, 184), (21, 20, 172, 173), (71, 72, 184, 183), (22, 21, 173, 174), (23, 22, 174, 175), (24, 23, 175, 335, 176), (20, 71, 183, 172), (25, 24, 176, 177), (200, 211, 290, 281), (198, 200, 201, 199), (196, 198, 199, 197), (194, 196, 197, 195), (192, 194, 195, 193), (202, 204, 205, 203), (204, 206, 207, 205), (206, 208, 209, 207), (208, 210, 211, 209), (211, 210, 289, 290), (203, 205, 194, 192), (205, 207, 196, 194), (207, 209, 198, 196), (209, 211, 200, 198), (248, 249, 323, 322), (228, 364, 372, 371), (270, 272, 330, 332), (241, 240, 317, 318), (219, 218, 227, 226), (220, 219, 226, 225), (221, 220, 225, 224), (222, 343, 351, 223), (249, 250, 324, 323), (229, 228, 371, 308, 309), (242, 344, 334, 234), (243, 244, 236, 235), (244, 245, 237, 236), (245, 246, 238, 237), (271, 270, 332, 333), (253, 251, 325, 327), (240, 239, 354, 316, 317), (230, 229, 309, 310), (239, 358, 359, 354), (251, 233, 314, 325), (75, 114, 192, 193), (154, 219, 376, 377), (181, 180, 239, 240), (157, 342, 341, 340), (182, 181, 240, 241), (170, 182, 241, 232), (95, 135, 202, 203), (114, 95, 203, 192), (175, 186, 345, 336), (164, 157, 340, 349), (7, 6, 279, 56), (256, 270, 271, 252), (255, 272, 270, 256), (252, 271, 269, 250), (218, 365, 370, 369), (171, 266, 268, 233), (44, 260, 265, 149), (149, 265, 267, 214), (5, 212, 264, 117), (77, 262, 263, 96), (117, 264, 262, 77), (96, 263, 261, 56), (6, 258, 266, 171), (56, 261, 259, 7), (5, 4, 260, 212), (32, 31, 258, 259), (117, 278, 4, 5), (77, 277, 278, 117), (96, 280, 277, 77), (56, 279, 280, 96), (274, 273, 254, 257), (273, 276, 253, 254), (275, 171, 233, 251), (276, 275, 251, 253), (148, 274, 257, 213), (278, 277, 273, 274), (277, 280, 276, 273), (279, 6, 171, 275), (280, 279, 275, 276), (4, 278, 274, 148), (285, 287, 288, 286), (283, 285, 286, 284), (281, 283, 284, 282), (289, 291, 292, 290), (291, 293, 294, 292), (293, 295, 296, 294), (290, 292, 283, 281), (292, 294, 285, 283), (294, 296, 287, 285), (201, 200, 281, 282), (213, 257, 329, 331), (303, 302, 311, 310), (304, 303, 310, 309), (305, 304, 309, 308), (306, 366, 367, 307), (301, 331, 329, 330), (326, 325, 314, 313), (320, 362, 363, 315), (321, 322, 317, 316), (322, 323, 318, 317), (323, 324, 319, 318), (333, 327, 325, 326), (330, 329, 328, 332), (332, 328, 327, 333), (324, 326, 313, 319), (302, 301, 330, 312), (297, 300, 299, 298), (232, 241, 318, 319), (257, 254, 328, 329), (269, 271, 333, 326), (247, 248, 322, 321, 356), (272, 255, 312, 330), (246, 361, 360, 357), (255, 214, 302, 312), (227, 218, 369, 373), (238, 246, 357, 355), (214, 267, 301, 302), (233, 268, 313, 314), (267, 213, 331, 301), (215, 214, 302, 303), (250, 269, 326, 324), (268, 232, 319, 313), (216, 215, 303, 304), (254, 253, 327, 328), (217, 216, 304, 305, 368), (214, 231, 311, 302), (334, 338, 336, 234), (336, 338, 335, 175), (337, 338, 334, 235), (340, 341, 343, 222), (343, 341, 339, 221), (341, 342, 156, 339), (334, 344, 243, 235), (336, 345, 242, 234), (344, 347, 348, 243), (345, 347, 344, 242), (348, 347, 346, 187), (349, 340, 222, 223), (351, 353, 349, 223), (352, 353, 351, 224), (349, 353, 350, 164), (351, 343, 221, 224), (354, 359, 363, 316), (357, 360, 362, 320), (355, 357, 320, 315), (362, 360, 356, 321), (360, 361, 247, 356), (363, 362, 321, 316), (363, 359, 355, 315), (359, 358, 238, 355), (366, 370, 368, 305), (367, 366, 305, 308), (367, 372, 373, 307), (368, 370, 365, 217), (373, 369, 306, 307), (369, 370, 366, 306), (371, 372, 367, 308), (373, 372, 364, 227), (378, 477, 471, 415), (374, 381, 416, 418), (404, 405, 433, 424, 411, 413), (155, 154, 377, 375), (378, 379, 377, 376, 470, 477), (154, 153, 218, 219), (385, 387, 395, 393), (380, 381, 374, 375), (220, 155, 375, 374), (156, 155, 220, 221), (388, 383, 391, 396), (375, 377, 385, 383), (379, 378, 415, 422, 386, 387), (376, 374, 418, 414), (380, 375, 383, 388), (377, 379, 387, 385), (396, 391, 399, 404), (392, 390, 451, 449), (381, 380, 408, 407, 428, 434), (386, 472, 476, 394), (383, 385, 393, 391), (387, 386, 394, 395), (405, 441, 446, 433), (399, 401, 400, 398), (401, 403, 402, 475, 469, 400), (404, 399, 398, 405), (393, 395, 403, 401), (390, 397, 448, 451), (394, 476, 474, 455), (391, 393, 401, 399), (395, 394, 455, 444, 402, 403), (407, 408, 409, 406, 423, 417), (412, 410, 413, 411, 445, 450), (406, 409, 410, 412), (397, 389, 432, 431), (396, 404, 413, 410), (389, 419, 430, 432), (388, 396, 410, 409), (380, 388, 409, 408), (435, 482, 483, 416), (418, 416, 483, 480), (417, 425, 428, 407), (420, 419, 389, 382), (421, 420, 382, 384), (422, 478, 472, 386), (428, 425, 435, 434), (505, 486, 549, 548), (439, 452, 507, 508), (433, 446, 440, 424), (423, 427, 425, 417), (424, 440, 445, 411), (426, 429, 406, 412), (432, 430, 491, 490), (429, 427, 423, 406), (434, 435, 416, 381), (415, 471, 478, 422), (449, 451, 500, 501), (488, 502, 561, 552), (446, 441, 492, 494), (455, 474, 473, 444), (454, 484, 486, 426), (444, 473, 475, 402), (447, 443, 398, 400), (451, 448, 497, 500), (445, 440, 454, 450), (443, 441, 405, 398), (450, 454, 426, 412), (459, 456, 513, 525), (453, 448, 397, 431), (427, 485, 545, 515), (436, 439, 508, 509), (471, 477, 470, 463), (472, 478, 438, 452), (459, 462, 420, 421), (499, 501, 558, 537), (462, 459, 525, 524), (437, 442, 430, 419), (460, 465, 532, 522), (468, 495, 496, 447), (466, 464, 384, 392), (464, 467, 421, 384), (467, 456, 459, 421), (469, 468, 447, 400), (465, 466, 392, 449), (463, 481, 514, 538), (463, 470, 376, 414), (475, 473, 468, 469), (458, 461, 464, 466), (460, 458, 466, 465), (461, 457, 467, 464), (484, 454, 531, 544), (476, 472, 452, 439), (462, 437, 419, 420), (474, 476, 439, 436), (452, 438, 506, 507), (414, 418, 480, 479), (497, 498, 556, 554), (479, 481, 463, 414), (457, 461, 521, 523), (490, 503, 502, 488, 431, 432), (505, 504, 487, 429, 426, 486), (487, 485, 427, 429), (488, 489, 453, 431), (500, 497, 554, 559), (458, 460, 522, 520), (496, 493, 443, 447), (501, 500, 559, 558), (493, 492, 441, 443), (498, 497, 448, 453), (501, 499, 465, 449), (430, 442, 510, 518), (530, 529, 584, 585), (546, 551, 605, 600, 621), (529, 528, 583, 584), (552, 561, 622, 615, 606), (514, 536, 590, 570), (537, 558, 612, 591), (526, 523, 579, 581), (554, 556, 610, 608), (525, 513, 569, 580), (559, 554, 608, 613), (512, 527, 582, 568), (558, 559, 613, 612), (523, 521, 577, 579), (527, 519, 575, 582), (556, 534, 589, 610), (471, 463, 538, 539), (467, 457, 523, 526), (503, 490, 551, 546), (487, 504, 547, 550), (502, 503, 546, 623, 561), (486, 484, 544, 549), (468, 473, 541, 540), (453, 489, 533, 534), (485, 487, 550, 545), (474, 436, 509, 542), (504, 505, 548, 620, 547), (437, 462, 524, 511), (490, 491, 517, 551), (456, 467, 526, 513), (489, 488, 552, 533), (438, 478, 543, 506), (446, 494, 528, 529), (425, 427, 515, 516), (491, 430, 518, 517), (440, 446, 529, 530), (473, 474, 542, 541), (495, 468, 540, 555), (478, 471, 539, 543), (435, 425, 516, 519), (494, 492, 553, 528), (482, 435, 519, 527), (493, 496, 557, 560), (483, 482, 527, 512), (496, 495, 555, 557), (666, 667, 668, 669), (492, 493, 560, 553), (480, 483, 512, 535), (461, 458, 520, 521), (498, 453, 534, 556), (442, 437, 511, 510), (481, 479, 536, 514), (454, 440, 530, 531), (465, 499, 537, 532), (608, 610, 583, 607), (572, 571, 599, 573, 574, 566, 582, 575), (589, 588, 598, 586, 585, 584, 583, 610), (562, 579, 577, 563), (576, 578, 565, 564), (577, 576, 564, 563), (590, 536, 660, 663), (570, 590, 663, 662, 580, 569), (587, 591, 609, 594, 595, 596, 565, 578), (605, 573, 599, 604, 601, 600), (512, 568, 664, 661), (568, 582, 566, 567, 665, 664), (592, 570, 569, 581, 579, 562, 597, 593), (601, 619, 602, 615, 625, 600), (613, 608, 607, 614), (591, 612, 611, 609), (612, 613, 614, 611), (588, 606, 615, 602, 603, 598), (531, 530, 585, 586), (544, 531, 586, 598), (522, 532, 587, 578), (515, 545, 599, 571), (534, 533, 588, 589), (548, 549, 603, 602, 617), (550, 547, 616, 601, 604), (524, 525, 658, 659, 511), (549, 544, 598, 603), (513, 526, 581, 569), (545, 550, 604, 599), (551, 517, 573, 605), (507, 506, 562, 563), (533, 552, 606, 588), (509, 508, 564, 565), (508, 507, 563, 564), (532, 537, 591, 587), (510, 511, 567, 566), (538, 514, 570, 592), (539, 538, 592, 593), (540, 541, 595, 594), (516, 515, 571, 572), (555, 540, 594, 609), (542, 509, 565, 596), (517, 518, 574, 573), (528, 553, 607, 583), (506, 543, 597, 562), (519, 516, 572, 575), (560, 557, 611, 614), (521, 520, 576, 577), (557, 555, 609, 611), (541, 542, 596, 595), (518, 510, 566, 574), (553, 560, 614, 607), (543, 539, 593, 597), (520, 522, 578, 576), (634, 656, 657, 637), (561, 623, 627, 626), (623, 624, 628, 627), (624, 622, 629, 628), (622, 561, 626, 629), (547, 620, 631, 630), (620, 618, 632, 631), (618, 616, 633, 632), (616, 547, 630, 633), (616, 618, 635, 634), (618, 619, 636, 635), (619, 601, 637, 636), (601, 616, 634, 637), (618, 620, 639, 638), (620, 548, 640, 639), (548, 617, 641, 640), (617, 618, 638, 641), (619, 618, 643, 642), (618, 617, 644, 643), (617, 602, 645, 644), (602, 619, 642, 645), (622, 624, 647, 646), (624, 625, 648, 647), (625, 615, 649, 648), (615, 622, 646, 649), (624, 623, 651, 650), (623, 546, 652, 651), (546, 621, 653, 652), (621, 624, 650, 653), (625, 624, 655, 654), (624, 621, 656, 655), (621, 600, 657, 656), (600, 625, 654, 657), (636, 637, 657, 654), (634, 635, 655, 656), (636, 654, 655, 635), (642, 643, 647, 648), (630, 652, 653, 633), (633, 653, 650, 632), (628, 629, 641, 638), (631, 651, 652, 630), (626, 627, 639, 640), (643, 644, 646, 647), (645, 649, 646, 644), (645, 642, 648, 649), (628, 638, 639, 627), (629, 626, 640, 641), (632, 650, 651, 631), (661, 660, 536, 535, 512), (661, 664, 665, 659), (525, 580, 663, 660), (659, 665, 567, 511), (658, 660, 661, 659), (660, 663, 664, 661), (664, 663, 662, 665), (382, 390, 392, 384), (389, 397, 390, 382), (479, 480, 671, 672), (480, 535, 670, 671), (535, 536, 673, 670), (536, 479, 672, 673), (680, 681, 674, 676), (666, 669, 676, 674), (673, 672, 681, 680), (669, 668, 677, 676), (671, 670, 679, 678), (681, 678, 675, 674), (678, 679, 677, 675), (679, 680, 676, 677), (670, 673, 680, 679), (672, 671, 678, 681), (668, 667, 675, 677), (667, 666, 674, 675)])
me_cube.polygons.foreach_set('material_index', [1, 1, 0, 1, 1, 1, 1, 1, 1, 1, 1, 1, 1, 1, 1, 1, 1, 0, 0, 0, 0, 0, 0, 0, 0, 0, 0, 0, 0, 1, 1, 1, 1, 1, 1, 1, 1, 1, 1, 1, 1, 1, 1, 1, 1, 1, 1, 1, 1, 1, 1, 0, 0, 0, 0, 1, 0, 0, 0, 0, 0, 0, 0, 0, 0, 0, 0, 0, 1, 0, 1, 0, 1, 0, 0, 0, 0, 0, 0, 0, 0, 0, 0, 0, 0, 0, 0, 0, 0, 0, 1, 1, 1, 1, 1, 0, 1, 0, 0, 0, 0, 0, 0, 0, 0, 0, 0, 0, 0, 1, 0, 0, 0, 0, 1, 1, 1, 1, 1, 1, 1, 1, 1, 1, 1, 1, 1, 1, 0, 0, 0, 0, 0, 0, 0, 0, 0, 0, 0, 0, 1, 0, 1, 1, 1, 1, 1, 1, 1, 1, 1, 1, 1, 1, 0, 1, 1, 1, 1, 1, 1, 1, 1, 1, 1, 1, 1, 1, 1, 1, 0, 1, 1, 1, 1, 1, 1, 1, 1, 1, 1, 1, 1, 1, 1, 1, 1, 0, 0, 0, 0, 0, 0, 0, 0, 0, 0, 0, 0, 0, 0, 1, 1, 1, 1, 1, 1, 1, 1, 1, 1, 1, 1, 1, 1, 1, 1, 1, 1, 1, 1, 0, 1, 1, 1, 1, 1, 0, 0, 1, 1, 1, 0, 0, 0, 1, 1, 1, 1, 0, 0, 0, 0, 1, 0, 1, 1, 1, 1, 1, 1, 1, 1, 1, 1, 1, 1, 1, 1, 1, 1, 0, 0, 0, 0, 0, 0, 0, 0, 0, 0, 1, 1, 1, 1, 1, 1, 1, 1, 1, 1, 1, 1, 1, 1, 1, 1, 1, 1, 1, 1, 1, 1, 1, 0, 1, 1, 1, 1, 1, 1, 1, 1, 1, 1, 1, 1, 0, 1, 1, 0, 1, 1, 1, 1, 1, 0, 1, 1, 0, 1, 1, 1, 1, 0, 1, 1, 1, 1, 0, 1, 1, 1, 0, 1, 1, 0, 1, 1, 1, 1, 1, 0, 1, 1, 0, 1, 1, 1, 0, 0, 1, 1, 1, 1, 0, 4, 1, 1, 0, 1, 1, 1, 1, 1, 0, 4, 1, 0, 1, 1, 1, 1, 4, 0, 4, 0, 1, 1, 1, 1, 4, 4, 1, 1, 4, 4, 1, 1, 1, 1, 4, 1, 1, 1, 4, 4, 1, 1, 1, 1, 1, 4, 1, 1, 1, 4, 4, 4, 4, 1, 1, 4, 4, 4, 4, 4, 1, 4, 4, 4, 1, 4, 4, 1, 1, 4, 4, 4, 4, 1, 4, 1, 4, 1, 4, 1, 4, 4, 1, 1, 4, 4, 4, 1, 4, 1, 4, 4, 4, 4, 4, 4, 4, 4, 4, 4, 4, 4, 4, 4, 4, 4, 4, 4, 4, 4, 4, 4, 2, 4, 4, 4, 4, 4, 2, 4, 4, 4, 4, 4, 4, 4, 4, 4, 4, 4, 4, 4, 4, 4, 4, 4, 4, 4, 4, 4, 4, 4, 4, 4, 4, 4, 0, 0, 0, 0, 0, 0, 4, 0, 0, 0, 4, 0, 0, 0, 0, 0, 0, 0, 4, 4, 4, 4, 4, 4, 4, 4, 4, 4, 4, 4, 4, 4, 4, 4, 4, 4, 4, 4, 4, 4, 4, 4, 4, 4, 4, 4, 4, 4, 4, 4, 4, 4, 4, 4, 2, 3, 3, 3, 3, 3, 3, 3, 3, 3, 3, 3, 3, 3, 3, 3, 3, 3, 3, 3, 3, 3, 3, 3, 3, 3, 3, 3, 3, 3, 3, 3, 3, 3, 3, 3, 2, 3, 3, 3, 3, 2, 3, 3, 3, 3, 3, 2, 4, 4, 4, 4, 4, 6, 0, 4, 4, 4, 4, 4, 4, 5, 5, 5, 0, 5, 5, 5, 5, 5, 5, 5, 5])
_uv = me_cube.uv_layers.new(name='UVMap')
_uv.uv.foreach_set('vector', [-9.17, -1.771, -9.17, -2.785, -8.155, -2.785, -8.155, -1.771, -10.18, 0.2583, -9.17, 0.2583, -9.17, 1.273, -10.18, 1.273, 0.3558, 0.625, 0.375, 0.625, 0.375, 0.75, 0.3558, 0.75, 5.008, -11.92, 3.994, -11.92, 3.994, -12.93, 5.008, -12.93, -10.81, -11.92, -11.83, -11.92, -11.83, -12.93, -10.81, -12.93, -10.81, 0.2583, -11.83, 0.2583, -11.83, -0.7562, -10.81, -0.7562, -10.81, -0.7562, -11.83, -0.7562, -11.83, -1.771, -10.81, -1.771, -10.81, -1.771, -11.83, -1.771, -11.83, -2.785, -10.81, -2.785, -10.81, -2.785, -11.83, -2.785, -11.83, -3.8, -10.81, -3.8, -10.81, -3.8, -11.83, -3.8, -11.83, -4.814, -10.81, -4.814, -10.81, -4.814, -11.83, -4.814, -11.83, -5.829, -10.81, -5.829, -10.81, -5.829, -11.83, -5.829, -11.83, -6.843, -10.81, -6.843, -10.81, -6.843, -11.83, -6.843, -11.83, -7.858, -10.81, -7.858, -10.81, -7.858, -11.83, -7.858, -11.83, -8.872, -10.81, -8.872, -10.81, -8.872, -11.83, -8.872, -11.83, -9.887, -10.81, -9.887, -10.81, -9.887, -11.83, -9.887, -11.83, -10.9, -10.81, -10.9, -10.81, -10.9, -11.83, -10.9, -11.83, -11.92, -10.81, -11.92, 0.1346, 0.625, 0.1442, 0.625, 0.1442, 0.75, 0.1346, 0.75, 0.1442, 0.625, 0.1635, 0.625, 0.1635, 0.75, 0.1442, 0.75, 0.1635, 0.625, 0.1827, 0.625, 0.1827, 0.75, 0.1635, 0.75, 0.1827, 0.625, 0.2019, 0.625, 0.2019, 0.75, 0.1827, 0.75, 0.2019, 0.625, 0.2212, 0.625, 0.2212, 0.75, 0.2019, 0.75, 0.2212, 0.625, 0.2404, 0.625, 0.2404, 0.75, 0.2212, 0.75, 0.2404, 0.625, 0.2596, 0.625, 0.2596, 0.75, 0.2404, 0.75, 0.2596, 0.625, 0.2788, 0.625, 0.2788, 0.75, 0.2596, 0.75, 0.2788, 0.625, 0.2981, 0.625, 0.2981, 0.75, 0.2788, 0.75, 0.2981, 0.625, 0.3173, 0.625, 0.3173, 0.75, 0.2981, 0.75, 0.3173, 0.625, 0.3365, 0.625, 0.3365, 0.75, 0.3173, 0.75, 0.3365, 0.625, 0.3558, 0.625, 0.3558, 0.75, 0.3365, 0.75, -10.18, -12.93, -9.17, -12.93, -9.17, -11.92, -10.18, -11.92, -10.18, -11.92, -9.17, -11.92, -9.17, -10.9, -10.18, -10.9, -10.18, -10.9, -9.17, -10.9, -9.17, -9.887, -10.18, -9.887, -10.18, -9.887, -9.17, -9.887, -9.17, -8.872, -10.18, -8.872, -10.18, -8.872, -9.17, -8.872, -9.17, -7.858, -10.18, -7.858, -10.18, -7.858, -9.17, -7.858, -9.17, -6.843, -10.18, -6.843, -10.18, -6.843, -9.17, -6.843, -9.17, -5.829, -10.18, -5.829, -10.18, -5.829, -9.17, -5.829, -9.17, -4.814, -10.18, -4.814, -10.18, -4.814, -9.17, -4.814, -9.17, -3.8, -10.18, -3.8, -10.18, -3.8, -9.17, -3.8, -9.17, -2.785, -10.18, -2.785, -10.18, -2.785, -9.17, -2.785, -9.17, -1.771, -10.18, -1.771, -10.18, -1.771, -9.17, -1.771, -9.17, -0.7562, -10.18, -0.7562, -11.83, -12.93, -11.83, -11.92, -12.84, -11.92, -12.84, -12.93, -9.17, -2.785, -9.17, -3.8, -8.155, -3.8, -8.155, -2.785, -9.17, 0.2583, -9.17, -0.7562, -8.155, -0.7562, -8.155, 0.2583, -9.17, -3.8, -9.17, -4.814, -8.155, -4.814, -8.155, -3.8, -9.17, -4.814, -9.17, -5.829, -8.155, -5.829, -8.155, -4.814, -8.155, -3.8, -8.155, -4.814, -7.141, -4.814, -7.141, -4.307, -7.141, -3.8, -8.155, -4.814, -8.155, -5.829, -7.141, -5.829, -7.141, -4.814, -4.278, -3.578, -4.395, -4.072, -3.901, -4.188, -3.785, -3.694, 3.042, -2.665, 2.027, -2.665, 2.027, -3.679, 3.042, -3.679, -2.003, -2.669, -2.002, -3.177, -1.495, -3.176, -1.495, -2.669, -0.9816, 3.024, -0.9816, 4.033, -2.02, 4.033, -2.02, 3.024, -0.9816, 2.016, -0.9816, 3.024, -2.02, 3.024, -2.02, 2.016, -0.9816, 1.007, -0.9816, 2.016, -2.02, 2.016, -2.02, 1.007, -0.9816, -0.001523, -0.9816, 1.007, -2.02, 1.007, -2.02, -0.001523, 2.655, 8.349, 2.655, 9.364, 1.64, 9.364, 1.64, 8.349, 0.3365, 0.5928, 0.3558, 0.5928, 0.3558, 0.625, 0.3365, 0.625, 0.3173, 0.5928, 0.3365, 0.5928, 0.3365, 0.625, 0.3173, 0.625, 0.2981, 0.5928, 0.3173, 0.5928, 0.3173, 0.625, 0.2981, 0.625, 0.2788, 0.5928, 0.2981, 0.5928, 0.2981, 0.625, 0.2788, 0.625, 0.2596, 0.5928, 0.2788, 0.5928, 0.2788, 0.625, 0.2596, 0.625, 0.2404, 0.5928, 0.2596, 0.5928, 0.2596, 0.625, 0.2404, 0.625, 0.2212, 0.5928, 0.2404, 0.5928, 0.2404, 0.625, 0.2212, 0.625, 0.2019, 0.5928, 0.2212, 0.5928, 0.2212, 0.625, 0.2019, 0.625, 0.1827, 0.5928, 0.2019, 0.5928, 0.2019, 0.625, 0.1827, 0.625, 0.1635, 0.5928, 0.1827, 0.5928, 0.1827, 0.625, 0.1635, 0.625, 0.1442, 0.5928, 0.1635, 0.5928, 0.1635, 0.625, 0.1442, 0.625, 0.1346, 0.5928, 0.1442, 0.5928, 0.1442, 0.625, 0.1346, 0.625, 5.008, -10.87, 3.994, -10.87, 3.994, -11.92, 5.008, -11.92, 0.811, 0.1439, 0.8476, 0.1439, 0.8476, 0.1816, 0.811, 0.1816, -9.17, -5.829, -9.17, -6.843, -8.155, -6.843, -8.155, -5.829, 0.3558, 0.5312, 0.375, 0.5312, 0.375, 0.5625, 0.3558, 0.5625, 5.008, -8.872, 3.994, -8.872, 3.994, -9.887, 5.008, -9.887, 0.1346, 0.5312, 0.1442, 0.5312, 0.1442, 0.5625, 0.1346, 0.5625, 0.1442, 0.5312, 0.1635, 0.5312, 0.1635, 0.5625, 0.1442, 0.5625, 0.1635, 0.5312, 0.1827, 0.5312, 0.1827, 0.5625, 0.1635, 0.5625, 0.1827, 0.5312, 0.2019, 0.5312, 0.2019, 0.5625, 0.1827, 0.5625, 0.2019, 0.5312, 0.2212, 0.5312, 0.2212, 0.5625, 0.2019, 0.5625, 0.2212, 0.5312, 0.2404, 0.5312, 0.2404, 0.5625, 0.2212, 0.5625, 0.2404, 0.5312, 0.2596, 0.5312, 0.2596, 0.5625, 0.2404, 0.5625, 0.2596, 0.5312, 0.2788, 0.5312, 0.2788, 0.5625, 0.2596, 0.5625, 0.2788, 0.5312, 0.2981, 0.5312, 0.2981, 0.5625, 0.2788, 0.5625, 0.2981, 0.5312, 0.3173, 0.5312, 0.3173, 0.5625, 0.2981, 0.5625, 0.3173, 0.5312, 0.3365, 0.5312, 0.3365, 0.5625, 0.3173, 0.5625, 0.3365, 0.5312, 0.3558, 0.5312, 0.3558, 0.5625, 0.3365, 0.5625, 0.6442, 0.5, 0.6442, 0.5312, 0.6442, 0.5312, 0.6442, 0.5, 1.006, -0.001523, 1.006, 1.007, -0.002906, 1.007, -0.002906, -0.001523, 1.006, 1.007, 1.006, 2.016, -0.002906, 2.016, -0.002906, 1.007, 1.006, 2.016, 1.006, 3.024, -0.002906, 3.024, -0.002906, 2.016, 1.006, 3.024, 1.006, 4.033, -0.002906, 4.033, -0.002906, 3.024, -8.155, -5.829, -8.155, -6.843, -7.141, -6.843, -7.141, -5.829, -4.511, -4.565, -4.743, -5.553, -3.756, -5.785, -3.523, -4.798, -4.017, -4.681, -12.84, -4.814, -12.84, -3.8, -13.86, -3.8, -13.86, -4.307, -13.86, -4.814, -2.004, -1.655, -2.003, -2.669, -1.495, -2.669, -0.9882, -2.668, -0.9891, -1.654, -8.155, -6.843, -8.155, -7.858, -7.648, -7.858, -7.141, -7.858, -7.141, -6.843, 0.3558, 0.5625, 0.375, 0.5625, 0.375, 0.5928, 0.3558, 0.5928, 5.008, -9.887, 3.994, -9.887, 3.994, -10.87, 5.008, -10.87, 0.1346, 0.5625, 0.1442, 0.5625, 0.1442, 0.5928, 0.1346, 0.5928, 0.1442, 0.5625, 0.1635, 0.5625, 0.1635, 0.5928, 0.1442, 0.5928, 0.1635, 0.5625, 0.1827, 0.5625, 0.1827, 0.5928, 0.1635, 0.5928, 0.1827, 0.5625, 0.2019, 0.5625, 0.2019, 0.5928, 0.1827, 0.5928, 0.2019, 0.5625, 0.2212, 0.5625, 0.2212, 0.5928, 0.2019, 0.5928, 0.2212, 0.5625, 0.2404, 0.5625, 0.2404, 0.5928, 0.2212, 0.5928, 0.2404, 0.5625, 0.2596, 0.5625, 0.2596, 0.5928, 0.2404, 0.5928, 0.2596, 0.5625, 0.2788, 0.5625, 0.2788, 0.5928, 0.2596, 0.5928, 0.2788, 0.5625, 0.2981, 0.5625, 0.2981, 0.5928, 0.2788, 0.5928, 0.2981, 0.5625, 0.3173, 0.5625, 0.3173, 0.5928, 0.2981, 0.5928, 0.3173, 0.5625, 0.3365, 0.5625, 0.3365, 0.5928, 0.3173, 0.5928, 0.3365, 0.5625, 0.3558, 0.5625, 0.3558, 0.5928, 0.3365, 0.5928, 2.655, 9.364, 2.655, 10.35, 1.64, 10.35, 1.64, 9.364, -0.002906, -0.001523, -0.002906, 1.007, -0.9816, 1.007, -0.9816, -0.001523, -0.002906, 1.007, -0.002906, 2.016, -0.9816, 2.016, -0.9816, 1.007, -0.002906, 2.016, -0.002906, 3.024, -0.9816, 3.024, -0.9816, 2.016, -0.002906, 3.024, -0.002906, 4.033, -0.9816, 4.033, -0.9816, 3.024, -4.743, -5.553, -4.975, -6.54, -3.988, -6.773, -3.756, -5.785, -12.84, -3.8, -12.84, -2.785, -13.86, -2.785, -13.86, -3.8, -2.004, -0.6403, -2.004, -1.655, -0.9891, -1.654, -0.99, -0.6394, -8.155, -7.858, -8.155, -8.365, -7.648, -8.365, -7.648, -7.858, -4.975, -6.54, -5.208, -7.528, -4.22, -7.76, -3.988, -6.773, -12.84, -2.785, -12.84, -1.771, -13.86, -1.771, -13.86, -2.785, -3.017, -2.67, -3.016, -3.685, -2.002, -3.684, -2.002, -3.177, -2.003, -2.669, -11.83, -11.92, -11.83, -10.9, -12.84, -10.9, -12.84, -11.92, -11.83, -3.8, -11.83, -2.785, -12.84, -2.785, -12.84, -3.8, -11.83, -10.9, -11.83, -9.887, -12.84, -9.887, -12.84, -10.9, -11.83, -2.785, -11.83, -1.771, -12.84, -1.771, -12.84, -2.785, -11.83, -9.887, -11.83, -8.872, -12.84, -8.872, -12.84, -9.887, -11.83, -1.771, -11.83, -0.7562, -12.84, -0.7562, -12.84, -1.771, 2.655, 10.35, 2.655, 11.39, 1.64, 11.39, 1.64, 10.35, 0.8132, 0.3453, 0.8132, 0.382, 0.7766, 0.382, 0.7766, 0.3453, 0.8132, 0.3087, 0.8132, 0.3453, 0.7766, 0.3453, 0.7766, 0.3087, 0.8132, 0.2721, 0.8132, 0.3087, 0.7766, 0.3087, 0.7766, 0.2721, 0.8132, 0.2355, 0.8132, 0.2721, 0.7766, 0.2721, 0.7766, 0.2355, 0.2596, 0.5, 0.2788, 0.5, 0.2788, 0.5312, 0.2596, 0.5312, 0.2404, 0.5, 0.2596, 0.5, 0.2596, 0.5312, 0.2404, 0.5312, 0.754, 0.4186, 0.754, 0.4552, 0.7173, 0.4552, 0.7173, 0.4186, 0.754, 0.382, 0.754, 0.4186, 0.7173, 0.4186, 0.7173, 0.382, 0.754, 0.3453, 0.754, 0.382, 0.7173, 0.382, 0.7173, 0.3453, 0.754, 0.3087, 0.754, 0.3453, 0.7173, 0.3453, 0.7173, 0.3087, 0.754, 0.2721, 0.754, 0.3087, 0.7173, 0.3087, 0.7173, 0.2721, 0.754, 0.2355, 0.754, 0.2721, 0.7173, 0.2721, 0.7173, 0.2355, 5.008, -7.858, 3.994, -7.858, 3.994, -8.872, 5.008, -8.872, 0.8132, 0.382, 0.8132, 0.4186, 0.7766, 0.4186, 0.7766, 0.382, -11.83, -8.872, -11.83, -7.858, -12.84, -7.858, -12.84, -8.365, -12.84, -8.872, 5.636, -8.872, 6.65, -8.872, 6.65, -7.858, 5.636, -7.858, 5.636, -9.917, 6.65, -9.917, 6.65, -8.872, 5.636, -8.872, 5.636, -11.92, 6.65, -11.92, 6.65, -10.9, 5.636, -10.9, 5.636, -10.9, 6.65, -10.9, 6.65, -9.917, 5.636, -9.917, 5.636, -12.93, 6.65, -12.93, 6.65, -11.92, 5.636, -11.92, 3.994, -10.87, 3.994, -9.887, 2.979, -9.887, 2.979, -10.87, 3.994, -8.872, 3.994, -7.858, 2.979, -7.858, 2.979, -8.872, 3.994, -12.93, 3.994, -11.92, 2.979, -11.92, 2.979, -12.93, -9.17, -11.92, -9.17, -12.93, -8.155, -12.93, -8.155, -11.92, 3.994, -11.92, 3.994, -10.87, 2.979, -10.87, 2.979, -11.92, 3.994, -9.887, 3.994, -8.872, 2.979, -8.872, 2.979, -9.887, 0.6442, 0.625, 0.6442, 0.75, 0.6442, 0.75, 0.6442, 0.625, -2.005, 0.3742, -2.004, -0.6403, -0.99, -0.6394, -0.9908, 0.3751, -5.208, -7.528, -5.44, -8.515, -4.453, -8.748, -4.336, -8.254, -4.22, -7.76, -12.84, -1.771, -12.84, -0.7562, -13.86, -0.7562, -13.86, -1.771, -2.006, 1.389, -2.005, 0.3742, -0.9908, 0.3751, -0.9913, 0.8823, -0.9917, 1.39, -12.84, 0.2583, -12.84, 1.273, -13.86, 1.273, -13.86, 0.2583, -1.707, 9.678, -1.707, 10.69, -2.721, 10.69, -2.721, 9.678, -1.707, 8.664, -1.707, 9.678, -2.721, 9.678, -2.721, 8.664, -1.707, 7.649, -1.707, 8.664, -2.721, 8.664, -2.721, 7.649, -11.83, -4.814, -11.83, -3.8, -12.84, -3.8, -12.84, -4.814, -3.016, -3.685, -3.015, -4.699, -2.001, -4.698, -2.002, -3.684, -11.83, -5.829, -11.83, -4.814, -12.84, -4.814, -12.84, -5.829, -3.015, -4.699, -3.015, -5.714, -2.0, -5.713, -2.001, -4.698, -11.83, -6.843, -11.83, -5.829, -12.84, -5.829, -12.84, -6.843, -3.015, -5.714, -3.014, -6.728, -1.999, -6.727, -2.0, -5.713, -11.83, -7.858, -11.83, -6.843, -12.84, -6.843, -12.84, -7.858, 0.8316, 0.9122, 0.8316, 0.9488, 0.7949, 0.9488, 0.7949, 0.9122, -11.83, 0.2583, -11.83, 1.273, -12.84, 1.273, -12.84, 0.2583, 1.013, 8.349, 1.013, 9.364, -0.001908, 9.364, -0.001908, 8.349, 1.013, 9.364, 1.013, 10.38, -0.001908, 10.38, -0.001908, 9.364, 1.013, 10.38, 1.013, 11.39, -0.001908, 11.39, -0.001908, 10.38, -8.155, 0.2583, -8.155, -0.7562, -7.141, -0.7562, -7.141, 0.2583, -9.17, -0.7562, -9.17, -1.771, -8.155, -1.771, -8.155, -0.7562, -5.266, -3.345, -5.498, -4.333, -4.511, -4.565, -4.395, -4.072, -4.278, -3.578, -5.034, -2.358, -5.266, -3.345, -4.278, -3.578, -4.046, -2.59, -4.801, -1.37, -5.034, -2.358, -4.046, -2.59, -3.814, -1.603, -9.17, -10.9, -9.17, -11.92, -8.155, -11.92, -8.155, -10.9, -4.569, -0.3828, -4.801, -1.37, -3.814, -1.603, -3.581, -0.6151, -9.17, -9.887, -9.17, -10.9, -8.155, -10.9, -8.155, -9.887, -9.17, -8.872, -9.17, -9.887, -8.155, -9.887, -8.155, -8.872, -9.17, -7.858, -9.17, -8.872, -8.155, -8.872, -8.155, -8.365, -8.155, -7.858, -4.336, 0.6048, -4.569, -0.3828, -3.581, -0.6151, -3.349, 0.3724, -9.17, -6.843, -9.17, -7.858, -8.155, -7.858, -8.155, -6.843, 14.33, -13.71, 14.33, -12.73, 13.32, -12.73, 13.32, -13.71, -4.631, 3.024, -4.631, 4.033, -5.67, 4.033, -5.67, 3.024, -4.631, 2.016, -4.631, 3.024, -5.67, 3.024, -5.67, 2.016, -4.631, 1.007, -4.631, 2.016, -5.67, 2.016, -5.67, 1.007, -4.631, -0.001541, -4.631, 1.007, -5.67, 1.007, -5.67, -0.001541, -2.644, -0.001541, -2.644, 1.007, -3.653, 1.007, -3.653, -0.001541, -2.644, 1.007, -2.644, 2.016, -3.653, 2.016, -3.653, 1.007, -2.644, 2.016, -2.644, 3.024, -3.653, 3.024, -3.653, 2.016, -2.644, 3.024, -2.644, 4.033, -3.653, 4.033, -3.653, 3.024, 14.33, -12.73, 14.33, -11.72, 13.32, -11.72, 13.32, -12.73, -3.653, -0.001541, -3.653, 1.007, -4.631, 1.007, -4.631, -0.001541, -3.653, 1.007, -3.653, 2.016, -4.631, 2.016, -4.631, 1.007, -3.653, 2.016, -3.653, 3.024, -4.631, 3.024, -4.631, 2.016, -3.653, 3.024, -3.653, 4.033, -4.631, 4.033, -4.631, 3.024, -4.685, -9.735, -4.917, -10.72, -3.93, -10.96, -3.697, -9.968, -0.9917, 1.39, -0.9913, 0.8823, -0.484, 0.8828, -0.4845, 1.39, 9.49, 10.38, 9.49, 11.39, 8.476, 11.39, 8.476, 10.38, -7.141, -1.771, -7.141, -2.785, -6.126, -2.785, -6.126, -1.771, 3.042, -2.665, 4.056, -2.665, 4.056, -1.65, 3.042, -1.65, 2.027, -2.665, 3.042, -2.665, 3.042, -1.65, 2.027, -1.65, 1.013, -2.665, 2.027, -2.665, 2.027, -1.65, 1.013, -1.65, -12.09, 13.42, -12.6, 13.42, -12.6, 12.41, -12.09, 12.41, -4.917, -10.72, -5.15, -11.71, -4.162, -11.94, -3.93, -10.96, -0.9926, 2.404, -0.9917, 1.39, -0.4845, 1.39, 0.02279, 1.39, 0.02192, 2.405, 10.63, 13.66, 10.12, 13.66, 10.12, 12.65, 10.63, 12.65, -4.496, 7.094, -4.496, 8.108, -5.511, 8.108, -5.511, 7.094, -4.496, 8.108, -4.496, 9.123, -5.511, 9.123, -5.511, 8.108, -4.496, 9.123, -4.496, 10.14, -5.511, 10.14, -5.511, 9.123, 9.49, 9.394, 9.49, 10.38, 8.476, 10.38, 8.476, 9.394, 1.013, 1.991, 1.013, 3.036, -0.001912, 3.036, -0.001912, 1.991, -7.141, -2.785, -7.141, -3.8, -6.633, -3.8, -6.126, -3.8, -6.126, -2.785, -0.9935, 3.419, -0.9926, 2.404, 0.02192, 2.405, 0.02104, 3.419, -7.141, -3.8, -7.141, -4.307, -6.633, -4.307, -6.633, -3.8, 1.013, 3.036, 1.013, 4.05, -0.001912, 4.05, -0.001912, 3.036, 13.89, 2.76, 13.89, 3.798, 12.88, 3.798, 12.88, 2.76, 4.684, 11.51, 4.684, 12.53, 3.669, 12.53, 3.669, 11.51, -8.155, -2.785, -8.155, -3.8, -7.141, -3.8, -7.141, -2.785, -12.84, -8.872, -12.84, -8.365, -13.35, -8.365, -13.35, -8.872, -8.155, -1.771, -8.155, -2.785, -7.141, -2.785, -7.141, -1.771, -8.155, -0.7562, -8.155, -1.771, -7.141, -1.771, -7.141, -0.7562, 13.89, 4.777, 13.89, 5.785, 12.88, 5.785, 12.88, 4.777, 13.89, 3.798, 13.89, 4.777, 12.88, 4.777, 12.88, 3.798, -7.914, 12.72, -7.914, 13.74, -8.421, 13.74, -8.421, 12.72, -5.511, 12.41, -5.511, 13.42, -6.018, 13.42, -6.018, 12.41, 4.056, 4.05, 3.042, 4.05, 3.042, 3.036, 4.056, 3.036, 11.69, -13.74, 12.7, -13.74, 12.7, -12.76, 11.69, -12.76, 11.69, -14.75, 12.7, -14.75, 12.7, -13.74, 11.69, -13.74, 11.69, -12.76, 12.7, -12.76, 12.7, -11.72, 11.69, -11.72, -13.86, -4.814, -13.86, -4.307, -14.36, -4.307, -14.36, -4.814, -8.155, 1.273, -8.155, 0.2583, -7.141, 0.2583, -7.141, 1.273, -11.83, -0.7562, -11.83, 0.2583, -12.84, 0.2583, -12.84, -0.7562, -12.84, -0.7562, -12.84, 0.2583, -13.86, 0.2583, -13.86, -0.7562, 0.125, 0.5, 0.1346, 0.5, 0.1346, 0.5312, 0.125, 0.5312, 0.125, 0.5625, 0.1346, 0.5625, 0.1346, 0.5928, 0.125, 0.5928, 0.125, 0.5312, 0.1346, 0.5312, 0.1346, 0.5625, 0.125, 0.5625, 0.125, 0.5928, 0.1346, 0.5928, 0.1346, 0.625, 0.125, 0.625, -9.17, 1.273, -9.17, 0.2583, -8.155, 0.2583, -8.155, 1.273, 0.8703, 0.1439, 0.9069, 0.1439, 0.9069, 0.1805, 0.8703, 0.1805, -10.81, 1.273, -11.83, 1.273, -11.83, 0.2583, -10.81, 0.2583, -10.18, -0.7562, -9.17, -0.7562, -9.17, 0.2583, -10.18, 0.2583, 4.056, -0.007972, 3.042, -0.007972, 3.042, -1.022, 4.056, -1.022, 4.056, 1.007, 3.042, 1.007, 3.042, -0.007972, 4.056, -0.007972, 4.056, 1.991, 3.042, 1.991, 3.042, 1.007, 4.056, 1.007, 4.056, 3.036, 3.042, 3.036, 3.042, 1.991, 4.056, 1.991, 2.027, -0.007972, 2.027, 1.007, 1.013, 1.007, 1.013, -0.007972, 2.027, 1.007, 2.027, 1.991, 1.013, 1.991, 1.013, 1.007, 2.027, 3.036, 2.027, 4.05, 1.013, 4.05, 1.013, 3.036, 2.027, 1.991, 2.027, 3.036, 1.013, 3.036, 1.013, 1.991, 2.027, -1.022, 2.027, -0.007972, 1.013, -0.007972, 1.013, -1.022, 3.042, -0.007972, 3.042, 1.007, 2.027, 1.007, 2.027, -0.007972, 3.042, 1.007, 3.042, 1.991, 2.027, 1.991, 2.027, 1.007, 3.042, 3.036, 3.042, 4.05, 2.027, 4.05, 2.027, 3.036, 3.042, 1.991, 3.042, 3.036, 2.027, 3.036, 2.027, 1.991, 3.042, -1.022, 3.042, -0.007972, 2.027, -0.007972, 2.027, -1.022, 6.47, 4.747, 7.479, 4.747, 7.479, 5.785, 6.47, 5.785, 5.461, 4.747, 6.47, 4.747, 6.47, 5.785, 5.461, 5.785, 4.453, 4.747, 5.461, 4.747, 5.461, 5.785, 4.453, 5.785, 4.453, 2.76, 5.461, 2.76, 5.461, 3.768, 4.453, 3.768, 5.461, 2.76, 6.47, 2.76, 6.47, 3.768, 5.461, 3.768, 6.47, 2.76, 7.479, 2.76, 7.479, 3.768, 6.47, 3.768, 4.453, 3.768, 5.461, 3.768, 5.461, 4.747, 4.453, 4.747, 5.461, 3.768, 6.47, 3.768, 6.47, 4.747, 5.461, 4.747, 6.47, 3.768, 7.479, 3.768, 7.479, 4.747, 6.47, 4.747, 14.33, -14.75, 14.33, -13.71, 13.32, -13.71, 13.32, -14.75, 1.013, -1.022, 1.013, -0.007972, -0.001912, -0.007972, -0.001912, -1.022, -6.139, 9.123, -6.139, 10.14, -7.153, 10.14, -7.153, 9.123, -6.139, 8.108, -6.139, 9.123, -7.153, 9.123, -7.153, 8.108, -6.139, 7.094, -6.139, 8.108, -7.153, 8.108, -7.153, 7.094, -6.646, 13.42, -7.153, 13.42, -7.153, 12.41, -6.646, 12.41, 2.351, -8.365, 2.351, -7.351, 1.337, -7.351, 1.337, -8.365, -1.707, -8.365, -1.707, -7.351, -2.721, -7.351, -2.721, -8.365, 11.76, 13.66, 11.25, 13.66, 11.25, 12.65, 11.76, 12.65, -1.707, -12.42, -1.707, -11.41, -2.721, -11.41, -2.721, -12.42, -1.707, -11.41, -1.707, -10.39, -2.721, -10.39, -2.721, -11.41, -1.707, -10.39, -1.707, -9.38, -2.721, -9.38, -2.721, -10.39, -0.6621, -8.365, -0.6621, -7.351, -1.707, -7.351, -1.707, -8.365, 1.337, -8.365, 1.337, -7.351, 0.3224, -7.351, 0.3224, -8.365, 0.3224, -8.365, 0.3224, -7.351, -0.6621, -7.351, -0.6621, -8.365, -1.707, -9.38, -1.707, -8.365, -2.721, -8.365, -2.721, -9.38, 2.351, -9.38, 2.351, -8.365, 1.337, -8.365, 1.337, -9.38, -0.001885, 12.02, 1.013, 12.02, 1.013, 13.03, -0.001885, 13.03, -7.141, -0.7562, -7.141, -1.771, -6.126, -1.771, -6.126, -0.7562, 1.013, -0.007972, 1.013, 1.007, -0.001912, 1.007, -0.001912, -0.007972, 9.49, 8.349, 9.49, 9.394, 8.476, 9.394, 8.476, 8.349, -4.453, -8.748, -4.685, -9.735, -3.697, -9.968, -3.465, -8.98, -3.959, -8.864, -7.153, 10.76, -6.139, 10.76, -6.139, 11.78, -7.153, 11.78, -4.22, -7.76, -4.336, -8.254, -3.843, -8.37, -3.727, -7.876, 0.0, 0.0, 0.0, 0.0, 0.0, 0.0, 0.0, 0.0, -10.96, 12.41, -10.96, 13.42, -11.46, 13.42, -11.46, 12.41, -9.049, 12.72, -9.049, 13.74, -9.556, 13.74, -9.556, 12.72, -13.86, -0.7562, -13.86, 0.2583, -14.87, 0.2583, -14.87, -0.7562, -7.141, 1.273, -7.141, 0.2583, -6.126, 0.2583, -6.126, 1.273, -13.86, 0.2583, -13.86, 1.273, -14.87, 1.273, -14.87, 0.2583, -13.86, -1.771, -13.86, -0.7562, -14.87, -0.7562, -14.87, -1.771, -5.15, -11.71, -5.382, -12.7, -4.395, -12.93, -4.162, -11.94, -7.141, 0.2583, -7.141, -0.7562, -6.126, -0.7562, -6.126, 0.2583, -13.86, -2.785, -13.86, -1.771, -14.87, -1.771, -14.87, -2.785, 1.013, 1.007, 1.013, 1.991, -0.001912, 1.991, -0.001912, 1.007, -13.86, -3.8, -13.86, -2.785, -14.87, -2.785, -14.87, -3.8, -14.36, -3.8, -5.511, 10.76, -4.496, 10.76, -4.496, 11.78, -5.511, 11.78, 0.625, 0.8365, 0.625, 0.8365, 0.625, 0.8269, 0.625, 0.8269, -7.648, -8.872, -7.648, -8.365, -8.155, -8.365, -8.155, -8.872, -7.648, -7.858, -7.648, -8.365, -7.141, -8.365, -7.141, -7.858, 0.625, 0.4231, 0.625, 0.4135, 0.625, 0.4135, 0.625, 0.4231, -13.86, -8.365, -13.35, -8.365, -13.35, -7.858, -13.86, -7.858, -13.35, -8.365, -12.84, -8.365, -12.84, -7.858, -13.35, -7.858, -5.511, 6.586, -4.496, 6.586, -4.496, 7.094, -5.511, 7.094, -13.73, 13.42, -13.73, 12.41, -13.23, 12.41, -13.23, 13.42, -3.407, -4.304, -3.901, -4.188, -4.017, -4.681, -3.523, -4.798, 0.7019, 0.625, 0.7115, 0.625, 0.7115, 0.625, 0.7019, 0.625, -4.017, -4.681, -3.901, -4.188, -4.395, -4.072, -4.511, -4.565, 10.63, 3.663, 10.63, 2.649, 11.13, 2.649, 11.13, 3.663, 0.7115, 0.5312, 0.7115, 0.5312, 0.7019, 0.5312, 0.7019, 0.5312, -1.495, -2.669, -1.495, -3.176, -0.9878, -3.176, -0.9882, -2.668, -1.495, -3.683, -1.495, -3.176, -2.002, -3.177, -2.002, -3.684, 0.5054, -1.65, 0.5054, -2.665, 1.013, -2.665, 1.013, -1.65, -6.633, -3.8, -6.633, -4.307, -6.126, -4.307, -6.126, -3.8, 0.7788, 0.625, 0.7885, 0.625, 0.7885, 0.625, 0.7788, 0.625, 8.476, 13.03, 8.476, 12.02, 8.983, 12.02, 8.983, 13.03, -3.349, -8.486, -3.843, -8.37, -3.959, -8.864, -3.465, -8.98, -3.843, -8.37, -4.336, -8.254, -4.453, -8.748, -3.959, -8.864, -2.721, -12.93, -1.707, -12.93, -1.707, -12.42, -2.721, -12.42, 0.625, 0.9135, 0.625, 0.9135, 0.625, 0.9038, 0.625, 0.9038, -6.633, -4.307, -7.141, -4.307, -7.141, -4.814, -6.633, -4.814, -14.87, -4.307, -14.36, -4.307, -14.36, -3.8, -14.87, -3.8, -7.153, 6.586, -6.139, 6.586, -6.139, 7.094, -7.153, 7.094, 0.7885, 0.5312, 0.7885, 0.5312, 0.7788, 0.5312, 0.7788, 0.5312, -14.36, -3.8, -14.36, -4.307, -13.86, -4.307, -13.86, -3.8, -14.87, 13.42, -14.87, 12.41, -14.36, 12.41, -14.36, 13.42, 0.625, 0.3462, 0.625, 0.3365, 0.625, 0.3365, 0.625, 0.3462, -0.4845, 1.39, -0.484, 0.8828, 0.02323, 0.8832, 0.02279, 1.39, -0.4836, 0.3755, -0.484, 0.8828, -0.9913, 0.8823, -0.9908, 0.3751, 4.056, -3.679, 3.803, -3.679, 3.803, -3.933, 4.056, -3.933, 2.027, -3.679, 1.013, -3.679, 1.013, -3.933, 2.027, -3.933, 7.848, 5.692, 6.833, 5.692, 6.833, 5.439, 6.833, 4.931, 6.833, 4.678, 7.848, 4.678, 0.1578, 0.6201, 0.1578, 0.6567, 0.1212, 0.6567, 0.1212, 0.6201, -2.721, 12.34, -2.721, 11.32, -1.707, 11.32, -1.707, 12.34, -1.96, 12.34, -2.468, 12.34, -12.84, -5.829, -12.84, -4.814, -13.86, -4.814, -13.86, -5.829, 0.08459, 0.6567, 0.08459, 0.6933, 0.04796, 0.6933, 0.04796, 0.6567, 9.997, 1.007, 8.983, 1.007, 8.983, -0.007972, 9.997, -0.007972, 8.983, 3.663, 8.983, 2.649, 9.997, 2.649, 9.997, 3.663, -12.84, -7.858, -12.84, -6.843, -13.86, -6.843, -13.86, -7.858, 0.08459, 0.5834, 0.08459, 0.6201, 0.04796, 0.6201, 0.04796, 0.5834, 0.1212, 0.6201, 0.1212, 0.6567, 0.08459, 0.6567, 0.08459, 0.6201, 8.355, 3.036, 7.341, 3.036, 7.341, 2.782, 7.341, 2.275, 7.341, 2.021, 8.355, 2.021, 3.042, -3.679, 2.027, -3.679, 2.027, -3.933, 3.042, -3.933, -11.83, 2.915, -11.83, 3.93, -12.84, 3.93, -12.84, 2.915, -11.83, 4.944, -11.83, 5.959, -12.84, 5.959, -12.84, 4.944, 0.04796, 0.5834, 0.04796, 0.6201, 0.01133, 0.6201, 0.01133, 0.5834, 2.199, 8.397, 3.197, 8.397, 3.197, 8.647, 2.199, 8.647, 8.983, 1.007, 9.997, 1.007, 9.997, 2.021, 8.983, 2.021, 8.983, 1.767, 8.983, 1.26, 4.056, -4.694, 3.803, -4.694, 3.803, -5.708, 4.056, -5.708, 0.08459, 0.6201, 0.08459, 0.6567, 0.04796, 0.6567, 0.04796, 0.6201, 8.355, 2.021, 7.341, 2.021, 7.341, 1.007, 8.355, 1.007, 1.013, -6.723, 1.013, -6.469, 0.759, -6.469, 0.759, -6.723, 7.848, 6.707, 7.848, 7.721, 6.833, 7.721, 6.833, 6.707, 7.848, 7.721, 7.848, 8.736, 6.833, 8.736, 6.833, 8.482, 6.833, 7.975, 6.833, 7.721, 7.848, 5.692, 7.848, 6.707, 6.833, 6.707, 6.833, 5.692, 0.04796, 0.6567, 0.04796, 0.6933, 0.01133, 0.6933, 0.01133, 0.6567, 3.197, 8.397, 4.196, 8.397, 4.196, 8.647, 3.197, 8.647, 4.056, -5.708, 3.803, -5.708, 3.803, -5.962, 4.056, -5.962, 0.04796, 0.6201, 0.04796, 0.6567, 0.01133, 0.6567, 0.01133, 0.6201, 8.355, 1.007, 7.341, 1.007, 7.341, 0.7529, 7.341, 0.2457, 7.341, -0.007946, 8.355, -0.007946, 0.001581, -1.019, 1.015, -1.019, 1.015, -0.005617, 0.001581, -0.005617, 0.001581, -0.2591, 0.001581, -0.766, 0.001581, 1.008, 1.015, 1.008, 1.015, 2.022, 0.001581, 2.022, 0.001581, 1.769, 0.001581, 1.262, 0.001581, -0.005617, 1.015, -0.005617, 1.015, 1.008, 0.001581, 1.008, 4.196, 8.397, 4.196, 7.399, 4.445, 7.399, 4.445, 8.397, 0.04796, 0.5834, 0.01133, 0.5834, 0.01133, 0.5468, 0.04796, 0.5468, 4.196, 7.399, 4.196, 7.149, 4.445, 7.149, 4.445, 7.399, 0.08459, 0.5834, 0.04796, 0.5834, 0.04796, 0.5468, 0.08459, 0.5468, -11.83, 2.915, -12.84, 2.915, -12.84, 1.901, -11.83, 1.901, 0.759, -3.933, 0.759, -4.06, 1.013, -4.06, 1.013, -3.933, 2.027, -3.933, 1.013, -3.933, 1.013, -4.06, 2.027, -4.06, -0.001899, -3.933, 0.2517, -3.933, 0.2517, -3.679, -0.001899, -3.679, 3.197, 7.149, 4.196, 7.149, 4.196, 7.399, 3.197, 7.399, 2.199, 7.149, 3.197, 7.149, 3.197, 7.399, 2.199, 7.399, 4.056, -4.44, 3.803, -4.44, 3.803, -4.694, 4.056, -4.694, 0.2517, -3.679, 0.2517, -3.933, 0.759, -3.933, 0.759, -3.679, -0.00958, -0.5112, -0.00958, -0.5737, 0.9889, -0.5737, 0.9889, -0.5112, -7.661, -8.725, -7.661, -9.724, -6.662, -9.724, -6.662, -8.725, 0.759, -6.723, 0.759, -6.469, 0.2517, -6.469, 0.2517, -6.723, -0.001899, -4.44, 0.2517, -4.44, 0.2517, -3.933, -0.001899, -3.933, 0.2517, -6.723, 0.2517, -6.469, -0.001899, -6.469, -0.001899, -6.723, 0.2517, -5.708, 0.2517, -4.694, -0.001899, -4.694, -0.001899, -5.708, 4.445, 7.399, 4.445, 7.149, 4.57, 7.149, 4.57, 7.399, 0.2517, -4.694, 0.2517, -4.44, -0.001899, -4.44, -0.001899, -4.694, 0.759, -3.679, 0.759, -3.933, 1.013, -3.933, 1.013, -3.679, 4.056, -3.933, 3.803, -3.933, 3.803, -4.44, 4.056, -4.44, 2.199, 8.647, 3.197, 8.647, 3.197, 8.772, 2.199, 8.772, -4.063, -5.348, -4.063, -5.348, -4.063, -5.348, -4.063, -5.348, 0.759, -6.469, 1.013, -6.469, 1.013, -6.342, 0.759, -6.342, 4.056, -5.962, 3.803, -5.962, 3.803, -6.469, 4.056, -6.469, 0.2517, -5.962, 0.3785, -5.962, 0.3785, -5.708, 0.2517, -5.708, 4.056, -6.469, 3.803, -6.469, 3.803, -6.723, 4.056, -6.723, 3.042, -6.469, 2.027, -6.469, 2.027, -6.723, 3.042, -6.723, 3.197, 8.647, 4.196, 8.647, 4.196, 8.772, 3.197, 8.772, -0.001899, -6.469, 0.2517, -6.469, 0.2517, -5.962, -0.001899, -5.962, 2.027, -6.469, 1.013, -6.469, 1.013, -6.723, 2.027, -6.723, -0.001899, -5.962, 0.2517, -5.962, 0.2517, -5.708, -0.001899, -5.708, 2.003, 0.04777, 2.253, 0.04777, 2.253, 1.046, 2.003, 1.046, 4.445, 8.647, 4.196, 8.647, 4.196, 8.397, 4.445, 8.397, -3.127, -2.33, -3.252, -2.33, -3.252, -3.329, -3.127, -3.329, -7.661, -8.476, -7.661, -8.725, -6.662, -8.725, -6.662, -8.476, 3.803, -3.933, 3.803, -3.679, 3.295, -3.679, 3.295, -3.933, 3.803, -4.694, 3.803, -4.44, 3.676, -4.44, 3.676, -4.694, 2.199, 7.024, 3.197, 7.024, 3.197, 7.149, 2.199, 7.149, -0.0261, -0.4733, 0.2235, -0.4733, 0.2235, 0.5252, -0.0261, 0.5252, 1.005, 0.04777, 2.003, 0.04777, 2.003, 1.046, 1.005, 1.046, 4.196, 7.024, 4.445, 7.024, 4.445, 7.149, 4.196, 7.149, -1.503, 0.02133, -1.503, -0.1035, -0.5047, -0.1035, -0.5047, 0.02133, 3.295, -6.469, 3.295, -6.342, 3.042, -6.342, 3.042, -6.469, 1.949, 8.397, 1.949, 7.399, 2.199, 7.399, 2.199, 8.397, 1.949, 7.399, 1.949, 7.149, 2.199, 7.149, 2.199, 7.399, 1.949, 7.149, 1.949, 7.024, 2.199, 7.024, 2.199, 7.149, 3.295, -6.723, 3.295, -6.469, 3.042, -6.469, 3.042, -6.723, 1.949, 8.647, 1.949, 8.397, 2.199, 8.397, 2.199, 8.647, 1.486, -0.4709, 1.361, -0.4709, 1.361, -1.469, 1.486, -1.469, 3.295, -3.933, 3.295, -3.679, 3.042, -3.679, 3.042, -3.933, 3.803, -6.723, 3.803, -6.469, 3.295, -6.469, 3.295, -6.723, 1.824, 8.397, 1.824, 7.399, 1.949, 7.399, 1.949, 8.397, 1.824, 8.647, 1.824, 8.397, 1.949, 8.397, 1.949, 8.647, 1.824, 7.399, 1.824, 7.149, 1.949, 7.149, 1.949, 7.399, 0.4043, -3.489, 0.2795, -3.489, 0.2795, -4.488, 0.4043, -4.488, 3.803, -5.708, 3.803, -4.694, 3.676, -4.694, 3.676, -5.708, 3.197, 7.024, 4.196, 7.024, 4.196, 7.149, 3.197, 7.149, 3.803, -5.962, 3.803, -5.708, 3.676, -5.708, 3.676, -5.962, -7.661, -9.724, -7.661, -9.973, -6.662, -9.973, -6.662, -9.724, 3.042, -3.933, 2.027, -3.933, 2.027, -4.06, 3.042, -4.06, 2.22, -0.4733, 2.47, -0.4733, 2.47, 0.5252, 2.22, 0.5252, 3.042, -4.06, 3.295, -4.06, 3.295, -3.933, 3.042, -3.933, 0.9777, 1.005, 0.7281, 1.005, 0.7281, 0.006443, 0.9777, 0.006443, 4.57, 7.399, 4.633, 7.399, 4.633, 8.397, 4.57, 8.397, 4.445, 8.397, 4.445, 7.399, 0.4419, -5.708, 0.4419, -4.694, 0.3785, -4.694, 0.2517, -4.694, 0.2517, -5.708, 0.3785, -5.708, 0.3785, -4.694, 0.3785, -4.44, 0.2517, -4.44, 0.2517, -4.694, 4.57, 8.397, 4.57, 8.647, 4.445, 8.647, 4.445, 8.397, 1.222, -0.4733, 2.22, -0.4733, 2.22, 0.5252, 1.222, 0.5252, -0.2703, 1.005, -0.52, 1.005, -0.52, 0.006442, -0.2703, 0.006443, 3.042, -6.342, 2.027, -6.342, 2.027, -6.469, 3.042, -6.469, 0.2235, -0.4733, 1.222, -0.4733, 1.222, 0.5252, 0.2235, 0.5252, 2.027, -6.342, 1.013, -6.342, 1.013, -6.469, 2.027, -6.469, 4.445, 8.772, 4.196, 8.772, 4.196, 8.647, 4.445, 8.647, 2.199, 8.772, 1.949, 8.772, 1.949, 8.647, 2.199, 8.647, -7.661, -11.71, -7.661, -11.83, -6.662, -11.83, -6.662, -11.71, 4.233, 1.852, 3.734, 1.852, 3.734, 0.8531, 4.233, 0.8531, -6.662, -12.45, -6.662, -12.51, -5.664, -12.51, -5.664, -12.45, -6.163, -12.45, 2.553, -7.301, 2.428, -7.301, 2.428, -8.299, 2.553, -8.299, 8.1, 0.6842, 8.1, 0.6218, 8.599, 0.6218, 9.099, 0.6218, 9.099, 0.6842, -1.753, 1.003, -1.504, 1.003, -1.504, 2.001, -1.753, 2.001, -0.0261, 0.5252, 0.2235, 0.5252, 0.2235, 1.524, -0.0261, 1.524, -10.28, -11.21, -10.28, -11.33, -9.277, -11.33, -9.277, -11.21, 2.22, 0.5252, 2.47, 0.5252, 2.47, 1.524, 2.22, 1.524, 2.003, 1.046, 2.253, 1.046, 2.253, 2.045, 2.003, 2.045, 1.222, 0.5252, 2.22, 0.5252, 2.22, 1.524, 1.222, 1.524, 0.493, 1.003, 0.7427, 1.003, 0.7427, 2.001, 0.493, 2.001, 0.2235, 0.5252, 1.222, 0.5252, 1.222, 1.524, 0.2235, 1.524, 0.9777, 0.006443, 0.7281, 0.006443, 0.7281, -0.992, 0.9777, -0.992, 0.6401, 0.6524, 0.6401, 0.6524, 0.6401, 0.6524, 0.6401, 0.6524, 7.672, -5.861, 7.672, -5.986, 8.67, -5.986, 8.67, -5.861, 6.002, -1.971, 5.503, -1.971, 5.503, -2.969, 6.002, -2.969, -11.27, -11.21, -11.27, -11.33, -10.28, -11.33, -10.28, -11.21, -7.661, -12.45, -7.661, -12.51, -6.662, -12.51, -6.662, -12.45, 2.561, -12.45, 2.561, -12.51, 3.559, -12.51, 3.559, -12.45, 0.9965, 0.9995, 0.001399, 0.9995, 0.001399, 0.00438, 0.4989, 0.00438, 0.9965, 0.00438, -2.066, 2.012, -2.316, 2.012, -2.316, 1.013, -2.066, 1.013, 4.885, -1.971, 4.386, -1.971, 4.386, -2.969, 4.885, -2.969, -4.666, -11.83, -4.666, -11.96, -3.667, -11.96, -3.667, -11.83, 2.282, 1.524, 2.032, 1.524, 2.032, 0.5255, 2.282, 0.5255, -9.559, 6.908, -9.493, 6.908, -9.493, 6.908, -9.559, 6.908, 0.00266, 0.002004, 0.9977, 0.002004, 0.9977, 0.9971, 0.5002, 0.9971, 0.002659, 0.9971, 0.006267, 0.04777, 1.005, 0.04777, 1.005, 1.046, 0.006267, 1.046, 2.871, 0.4284, 2.871, 0.1788, 3.869, 0.1788, 3.869, 0.4284, -0.5208, 0.7112, -0.5208, 0.5864, 0.4776, 0.5864, 0.4776, 0.7112, 5.485, 0.4284, 5.485, 0.1788, 6.484, 0.1788, 6.484, 0.4284, -3.134, 0.2845, -3.259, 0.2845, -3.259, -0.714, -3.134, -0.714, 2.553, -6.302, 2.428, -6.302, 2.428, -7.301, 2.553, -7.301, -0.004974, 0.01838, -0.5042, 0.01838, -0.5042, -0.9801, -0.004974, -0.9801, -14.77, -11.77, -14.77, -11.9, -13.77, -11.9, -13.77, -11.77, 4.233, 2.85, 3.734, 2.85, 3.734, 1.852, 4.233, 1.852, 3.332, 2.899, 2.832, 2.899, 2.832, 1.901, 3.332, 1.901, 5.033, -4.473, 4.908, -4.473, 4.908, -5.471, 5.033, -5.471, 6.263, 2.619, 5.764, 2.619, 5.764, 1.621, 6.263, 1.621, -1.517, 0.02403, -2.017, 0.02403, -2.017, -0.9744, -1.517, -0.9744, -4.666, -7.24, -4.416, -7.24, -4.416, -6.242, -4.666, -6.242, 0.6401, 0.6524, 0.6401, 0.6524, 0.6401, 0.6524, 0.6401, 0.6524, -3.417, -7.24, -2.419, -7.24, -2.419, -6.242, -3.417, -6.242, 0.493, 0.004251, 0.7427, 0.004251, 0.7427, 1.003, 0.493, 1.003, -2.419, -7.24, -2.169, -7.24, -2.169, -6.242, -2.419, -6.242, 0.7042, 0.7559, 0.2356, 0.7559, 0.2356, 0.2872, 0.7042, 0.2872, -4.416, -7.24, -3.417, -7.24, -3.417, -6.242, -4.416, -6.242, -0.5054, 0.004251, 0.493, 0.004251, 0.493, 1.003, -0.5054, 1.003, 0.7281, 1.005, -0.2703, 1.005, -0.2703, 0.006443, 0.7281, 0.006443, 6.673, -5.861, 6.673, -5.986, 7.672, -5.986, 7.672, -5.861, -0.2433, 0.04777, 0.006267, 0.04777, 0.006267, 1.046, -0.2433, 1.046, -1.753, 0.00425, -1.504, 0.00425, -1.504, 1.003, -1.753, 1.003, -0.004975, 0.5016, -0.5042, 0.5016, -0.5042, -0.4968, -0.004975, -0.4968, -0.004268, 1.289, -0.004268, 1.164, 0.9942, 1.164, 0.9942, 1.289, 0.7585, 0.6745, 0.7585, 0.6654, 0.7677, 0.6654, 0.7677, 0.6745, 0.6807, 0.6471, 0.699, 0.6471, 0.699, 0.6517, 0.699, 0.6608, 0.699, 0.6654, 0.6944, 0.6654, 0.6853, 0.6654, 0.6807, 0.6654, 0.754, 0.6654, 0.754, 0.6608, 0.754, 0.6517, 0.754, 0.6471, 0.7723, 0.6471, 0.7723, 0.6654, 0.7677, 0.6654, 0.7585, 0.6654, 0.699, 0.7707, 0.699, 0.7615, 0.7082, 0.7615, 0.7082, 0.7707, 0.7448, 0.7615, 0.754, 0.7615, 0.754, 0.7707, 0.7448, 0.7707, 0.7082, 0.7615, 0.7448, 0.7615, 0.7448, 0.7707, 0.7082, 0.7707, 0.4744, 1.001, 0.4744, 0.002855, 0.5368, 0.002855, 0.5368, 1.001, 0.6853, 0.757, 0.6853, 0.7478, 0.6876, 0.7478, 0.6921, 0.7478, 0.6944, 0.7478, 0.6944, 0.757, 0.754, 0.757, 0.7585, 0.757, 0.7677, 0.757, 0.7723, 0.757, 0.7723, 0.7753, 0.754, 0.7753, 0.754, 0.7707, 0.754, 0.7615, 0.7082, 0.6608, 0.699, 0.6608, 0.699, 0.6517, 0.7082, 0.6517, 0.7082, 0.6539, 0.7082, 0.6585, -2.051, -12.27, -1.052, -12.27, -1.052, -12.21, -2.051, -12.21, 0.6853, 0.6745, 0.6853, 0.6654, 0.6944, 0.6654, 0.6944, 0.6745, 0.6921, 0.6745, 0.6876, 0.6745, 0.6807, 0.757, 0.6853, 0.757, 0.6944, 0.757, 0.699, 0.757, 0.699, 0.7615, 0.699, 0.7707, 0.699, 0.7753, 0.6807, 0.7753, 0.7082, 0.6539, 0.7265, 0.6539, 0.7448, 0.6539, 0.7448, 0.6585, 0.7265, 0.6585, 0.7082, 0.6585, 0.7585, 0.7112, 0.7585, 0.6745, 0.7677, 0.6745, 0.7677, 0.7112, 0.7585, 0.757, 0.7585, 0.7478, 0.7677, 0.7478, 0.7677, 0.757, 0.7585, 0.7478, 0.7585, 0.7112, 0.7677, 0.7112, 0.7677, 0.7478, 0.754, 0.6608, 0.7448, 0.6608, 0.7448, 0.6585, 0.7448, 0.6539, 0.7448, 0.6517, 0.754, 0.6517, -0.004975, -0.4968, -0.5042, -0.4968, -0.5042, -1.495, -0.004975, -1.495, 0.4043, -4.488, 0.2795, -4.488, 0.2795, -5.486, 0.4043, -5.486, -0.5047, 0.02133, -0.5047, -0.1035, 0.4938, -0.1035, 0.4938, 0.02133, -3.127, -3.329, -3.252, -3.329, -3.252, -4.327, -3.127, -4.327, -3.667, -11.83, -3.667, -11.96, -2.669, -11.96, -2.669, -11.83, 0.9889, -0.5112, 0.9889, -0.5737, 1.987, -0.5737, 1.987, -0.5112, 1.488, -0.5112, 3.559, -12.45, 3.559, -12.51, 4.059, -12.51, 4.558, -12.51, 4.558, -12.45, -16.38, -11.28, -15.39, -11.28, -15.39, -11.22, -17.38, -11.22, -17.38, -11.28, -2.066, 1.013, -2.316, 1.013, -2.316, 0.01488, -2.066, 0.01488, 0.4776, 0.7112, 0.4776, 0.5864, 1.476, 0.5864, 1.476, 0.7112, 2.282, 0.5255, 2.032, 0.5255, 2.032, -0.4729, 2.282, -0.4729, 3.869, 0.4284, 3.869, 0.1788, 4.868, 0.1788, 4.868, 0.4284, -6.662, -9.724, -6.662, -9.973, -5.664, -9.973, -5.664, -9.724, 6.484, 0.4284, 6.484, 0.1788, 7.482, 0.1788, 7.482, 0.4284, -6.662, -8.476, -6.662, -8.725, -5.664, -8.725, -5.664, -8.476, -6.662, -8.725, -6.662, -9.724, -5.664, -9.724, -5.664, -8.725, 0.9942, 1.289, 0.9942, 1.164, 1.993, 1.164, 1.993, 1.289, -0.2433, 1.046, 0.006267, 1.046, 0.006267, 2.045, -0.2433, 2.045, 1.486, -1.469, 1.361, -1.469, 1.361, -2.468, 1.486, -2.468, 6.002, -2.969, 5.503, -2.969, 5.503, -3.968, 6.002, -3.968, 4.885, -2.969, 4.386, -2.969, 4.386, -3.968, 4.885, -3.968, -0.004974, -0.9801, -0.5042, -0.9801, -0.5042, -1.979, -0.004974, -1.979, 5.033, -5.471, 4.908, -5.471, 4.908, -6.47, 5.033, -6.47, 6.763, -6.171, 6.638, -6.171, 6.638, -7.17, 6.763, -7.17, -13.77, -11.77, -13.77, -11.9, -12.77, -11.9, -12.77, -11.77, -4.666, -6.242, -4.416, -6.242, -4.416, -5.243, -4.666, -5.243, -3.134, -0.714, -3.259, -0.714, -3.259, -1.712, -3.134, -1.712, -1.517, -0.9744, -2.017, -0.9744, -2.017, -1.973, -1.517, -1.973, -3.417, -6.242, -2.419, -6.242, -2.419, -5.243, -3.417, -5.243, 0.7281, 0.006443, -0.2703, 0.006443, -0.2703, -0.992, 0.7281, -0.992, -2.419, -6.242, -2.169, -6.242, -2.169, -5.243, -2.419, -5.243, 3.332, 1.901, 2.832, 1.901, 2.832, 0.9023, 3.332, 0.9023, -6.662, -11.71, -6.662, -11.83, -5.664, -11.83, -5.664, -11.71, -4.416, -6.242, -3.417, -6.242, -3.417, -5.243, -4.416, -5.243, 6.263, 1.621, 5.764, 1.621, 5.764, 0.6225, 6.263, 0.6225, -0.2703, 0.006443, -0.52, 0.006442, -0.5199, -0.992, -0.2703, -0.992, 0.5363, -0.6494, 0.638, -0.6494, 0.638, -0.4734, 0.5363, -0.4734, 1.117, -0.04962, 1.617, -0.04962, 1.475, 0.09212, 1.258, 0.09212, 1.617, -0.04962, 1.617, 0.4502, 1.475, 0.3085, 1.475, 0.09212, 1.617, 0.4502, 1.117, 0.4502, 1.258, 0.3085, 1.475, 0.3085, 1.117, 0.4502, 1.117, -0.04962, 1.258, 0.09212, 1.258, 0.3085, 0.0002975, -0.0008274, 0.5002, -0.0008274, 0.4375, 0.2498, 0.187, 0.2498, 0.5002, -0.0008274, 0.5002, 0.499, 0.4375, 0.4385, 0.4375, 0.2498, 0.5002, 0.499, 0.0002971, 0.499, 0.187, 0.4385, 0.4375, 0.4385, 0.0002971, 0.499, 0.0002975, -0.0008274, 0.187, 0.2498, 0.187, 0.4385, 0.0002971, 0.499, 0.5002, 0.499, 0.4378, 0.6266, 0.1876, 0.6266, 0.5002, 0.499, 0.5002, 0.9989, 0.4378, 0.8129, 0.4378, 0.6266, 0.5002, 0.9989, 0.0002971, 0.9989, 0.1876, 0.8129, 0.4378, 0.8129, 0.0002971, 0.9989, 0.0002971, 0.499, 0.1876, 0.6266, 0.1876, 0.8129, 0.5002, 0.499, 0.5002, -0.0008274, 0.5638, 0.2508, 0.5638, 0.4388, 0.5002, -0.0008274, 1.0, -0.0008274, 0.8138, 0.2508, 0.5638, 0.2508, 1.0, -0.0008274, 1.0, 0.499, 0.8138, 0.4388, 0.8138, 0.2508, 1.0, 0.499, 0.5002, 0.499, 0.5638, 0.4388, 0.8138, 0.4388, 0.5002, 0.9989, 0.5002, 0.499, 0.5628, 0.6256, 0.5628, 0.8132, 0.5002, 0.499, 1.0, 0.499, 0.8134, 0.6256, 0.5628, 0.6256, 1.0, 0.499, 1.0, 0.9989, 0.8134, 0.8132, 0.8134, 0.6256, 1.0, 0.9989, 0.5002, 0.9989, 0.5628, 0.8132, 0.8134, 0.8132, 1.117, 0.4502, 1.617, 0.4502, 1.475, 0.592, 1.258, 0.592, 1.617, 0.4502, 1.617, 0.9501, 1.475, 0.8084, 1.475, 0.592, 1.617, 0.9501, 1.117, 0.9501, 1.258, 0.8084, 1.475, 0.8084, 1.117, 0.9501, 1.117, 0.4502, 1.258, 0.592, 1.258, 0.8084, 1.617, 0.4502, 1.617, -0.04962, 1.758, 0.09212, 1.758, 0.3085, 1.617, -0.04962, 2.116, -0.04962, 1.975, 0.09212, 1.758, 0.09212, 2.116, -0.04962, 2.116, 0.4502, 1.975, 0.3085, 1.975, 0.09212, 2.116, 0.4502, 1.617, 0.4502, 1.758, 0.3085, 1.975, 0.3085, 1.617, 0.9501, 1.617, 0.4502, 1.758, 0.592, 1.758, 0.8084, 1.617, 0.4502, 2.116, 0.4502, 1.975, 0.592, 1.758, 0.592, 2.116, 0.4502, 2.116, 0.9501, 1.975, 0.8084, 1.975, 0.592, 2.116, 0.9501, 1.617, 0.9501, 1.758, 0.8084, 1.975, 0.8084, 0.5318, 0.6235, 0.5318, 0.7996, 0.4301, 0.7996, 0.4301, 0.6235, 0.8382, 0.2122, 0.8382, 0.2043, 0.8428, 0.2043, 0.8428, 0.2122, 0.6931, 0.1376, 0.5914, 0.1376, 0.5914, -0.03852, 0.6931, -0.03852, 1.141, -0.4734, 1.141, -0.6494, 1.243, -0.6494, 1.243, -0.4734, -0.1607, 0.03646, -0.05898, 0.03646, -0.05898, 0.2125, -0.1607, 0.2125, 0.8156, 0.2122, 0.811, 0.2122, 0.811, 0.2043, 0.8156, 0.2043, 0.7212, 0.5, 0.7212, 0.5, 0.7212, 0.5, 0.7212, 0.5, 0.02906, 1.171, 0.1308, 1.171, 0.1308, 1.347, 0.02906, 1.347, 1.848, -0.6494, 1.848, -0.4733, 1.747, -0.4733, 1.747, -0.6494, 0.9497, 0.3393, 0.9497, 0.3314, 0.9543, 0.3314, 0.9543, 0.3393, 1.298, 0.1376, 1.197, 0.1376, 1.197, -0.03852, 1.298, -0.03852, 1.137, 0.6235, 1.137, 0.7996, 1.035, 0.7996, 1.035, 0.6235, 1.98, 0.2125, 1.878, 0.2125, 1.878, 0.03646, 1.98, 0.03646, -0.06883, -0.4734, -0.06883, -0.6494, 0.03287, -0.6494, 0.03287, -0.4734, 0.7359, 1.347, 0.6342, 1.347, 0.6342, 1.171, 0.7359, 1.171, -1.024, 0.2872, 0.9729, 0.2872, 0.9729, 0.3496, -0.02556, 0.3496, -1.024, 0.3496, 0.7212, 0.5, 0.7212, 0.5, 0.7212, 0.5, 0.7212, 0.5, 0.7415, 0.0189, 0.7415, 1.017, 0.5368, 1.016, 0.5368, 0.01762, 7.553, 4.11, 8.552, 4.11, 8.552, 4.172, 7.553, 4.172, -15.39, -11.22, -15.39, -11.09, -17.38, -11.09, -17.38, -11.22, 1.004, 1.001, 0.003502, 1.001, 0.003502, -0.9994, 1.004, -0.9994, 0.9634, 0.3087, 0.9634, 0.2355, 0.968, 0.2355, 0.968, 0.3087, 3.197, 7.399, 3.197, 8.397, 2.199, 8.397, 2.199, 7.399, 4.196, 7.399, 4.196, 8.397, 3.197, 8.397, 3.197, 7.399, -1.504, 0.00425, -0.5054, 0.004251, -0.6379, 0.1367, -1.371, 0.1367, -0.5054, 0.004251, -0.5054, 1.003, -0.6379, 0.8703, -0.6379, 0.1367, -0.5054, 1.003, -1.504, 1.003, -1.371, 0.8703, -0.6379, 0.8703, -1.504, 1.003, -1.504, 0.00425, -1.371, 0.1367, -1.371, 0.8703, 0.1281, 0.8818, 0.1281, 0.1483, 0.2606, 0.2808, 0.2606, 0.7494, 1.336, -0.5302, 1.804, -0.5302, 1.804, -0.4318, 1.336, -0.4318, 3.275, 1.287, 2.541, 1.287, 2.541, 1.189, 3.275, 1.189, 0.7545, 0.5, 0.7455, 0.5, 0.7455, 0.5, 0.7545, 0.5, 2.541, 0.4725, 3.275, 0.4725, 3.275, 0.5709, 2.541, 0.5709, 0.1281, 0.1483, 0.8617, 0.1483, 0.7292, 0.2808, 0.2606, 0.2808, 0.8617, 0.1483, 0.8617, 0.8818, 0.7292, 0.7494, 0.7292, 0.2808, 0.8617, 0.8818, 0.1281, 0.8818, 0.2606, 0.7494, 0.7292, 0.7494, 0.8661, 1.221, 1.6, 1.221, 1.6, 1.319, 0.8661, 1.319, -0.4853, 1.221, 0.2482, 1.221, 0.2482, 1.319, -0.4853, 1.319, 1.804, -1.111, 1.336, -1.111, 1.336, -1.209, 1.804, -1.209, 1.336, 0.2232, 1.804, 0.2232, 1.804, 0.3216, 1.336, 0.3216])
me_cube.materials.append(mat_materia__005)
me_cube.materials.append(mat_materia__006)
me_cube.materials.append(mat_materia__007)
me_cube.materials.append(mat_materia__008)
me_cube.materials.append(mat_materia__009)
me_cube.materials.append(mat_materia__010)
me_cube.materials.append(mat_materia__011)
me_cube.use_mirror_vertex_groups = False
me_cube.update()
me_cube_001 = bpy.data.meshes.new('Cube.001')
me_cube_001.from_pydata([(21.0, 359.0, -1.0), (-379.0, 359.0, -1.0), (21.0, -41.0, -1.0), (-379.0, -41.0, -1.0)], [], [(3, 2, 0, 1)])
_uv = me_cube_001.uv_layers.new(name='UVMap')
_uv.uv.foreach_set('vector', [85.91, 85.91, -84.91, 85.91, -84.91, -84.91, 85.91, -84.91])
me_cube_001.materials.append(mat_materia__004)
me_cube_001.use_mirror_vertex_groups = False
me_cube_001.update()
me_cube_002 = bpy.data.meshes.new('Cube.002')
me_cube_002.from_pydata([(-13.0, 13.0, 9.0), (-11.0, 13.0, 9.0), (-13.0, 15.0, 9.0), (-13.0, 11.0, 9.0), (-15.0, 13.0, 9.0), (-15.0, 13.0, 10.0), (-15.0, 15.0, 9.0), (-15.0, 11.0, 9.0), (-15.0, 11.0, 10.0), (-13.0, 11.0, 10.0), (-15.0, 12.0, 10.0), (-15.0, 12.0, 11.0), (-13.0, 12.0, 10.0), (-13.0, 12.0, 11.0), (-11.0, 12.0, 10.0), (-11.0, 11.0, 10.0), (-11.0, 12.0, 11.0), (-9.0, 12.0, 10.0), (-9.0, 12.0, 11.0), (-9.0, 11.0, 10.0), (-7.0, 12.0, 10.0), (-7.0, 13.0, 10.0), (-7.0, 12.0, 11.0), (-7.0, 11.0, 10.0), (-7.0, 11.0, 9.0), (-7.0, 13.0, 9.0), (-9.0, 11.0, 9.0), (-11.0, 11.0, 9.0), (-9.0, 13.0, 9.0), (-9.0, 15.0, 9.0), (-11.0, 15.0, 9.0), (-9.0, 17.0, 9.0), (-7.0, 15.0, 9.0), (-7.0, 15.0, 10.0), (-7.0, 17.0, 9.0), (-7.0, 17.0, 10.0), (-9.0, 17.0, 10.0), (-7.0, 16.0, 10.0), (-7.0, 16.0, 11.0), (-9.0, 16.0, 10.0), (-9.0, 16.0, 11.0), (-11.0, 16.0, 10.0), (-11.0, 16.0, 11.0), (-11.0, 17.0, 10.0), (-13.0, 16.0, 10.0), (-13.0, 16.0, 11.0), (-13.0, 17.0, 10.0), (-15.0, 16.0, 10.0), (-15.0, 16.0, 11.0), (-15.0, 15.0, 10.0), (-15.0, 17.0, 10.0), (-15.0, 17.0, 9.0), (-13.0, 17.0, 9.0), (-11.0, 17.0, 9.0), (-15.0, 15.0, 11.0), (-15.0, 14.5, 11.0), (-13.0, 15.0, 11.0), (-11.0, 15.0, 11.0), (-13.0, 14.5, 11.0), (-13.0, 14.5, 12.0), (-11.0, 14.5, 11.0), (-11.0, 14.5, 12.0), (-9.0, 14.5, 11.0), (-9.0, 14.5, 12.0), (-9.0, 15.0, 11.0), (-7.0, 14.5, 11.0), (-7.0, 15.0, 11.0), (-7.0, 14.5, 12.0), (-7.0, 14.0, 11.0), (-7.0, 13.5, 11.0), (-7.0, 14.0, 12.0), (-7.0, 13.5, 12.0), (-9.0, 14.0, 12.0), (-9.0, 13.5, 12.0), (-11.0, 14.0, 12.0), (-11.0, 13.5, 12.0), (-12.0, 14.0, 12.0), (-13.0, 14.0, 12.0), (-12.0, 13.5, 12.0), (-12.0, 14.0, 13.0), (-13.0, 14.0, 13.0), (-12.0, 13.5, 13.0), (-13.0, 13.5, 13.0), (-13.0, 13.5, 12.0), (-13.0, 13.5, 11.0), (-15.0, 13.5, 12.0), (-15.0, 13.5, 11.0), (-15.0, 14.0, 12.0), (-15.0, 14.5, 12.0), (-15.0, 14.0, 11.0), (-15.0, 13.0, 11.0), (-13.0, 13.0, 11.0), (-12.0, 13.0, 11.0), (-13.0, 13.0, 12.0), (-13.0, 13.5, 12.0), (-12.0, 13.0, 12.0), (-13.0, 13.0, 13.0), (-13.0, 13.5, 13.0), (-12.0, 13.0, 13.0), (-12.0, 13.5, 13.0), (-12.0, 13.5, 12.0), (-12.0, 13.5, 11.0), (-11.0, 13.5, 11.0), (-11.0, 13.0, 11.0), (-9.0, 13.5, 11.0), (-9.0, 13.0, 11.0), (-7.0, 13.0, 11.0)], [], [(0, 1, 27, 3), (30, 1, 0, 2), (2, 0, 4, 6), (0, 3, 7, 4), (5, 4, 7, 8, 10), (6, 4, 5, 49), (3, 9, 8, 7), (9, 12, 10, 8), (5, 10, 11, 90), (10, 12, 13, 11), (12, 14, 16, 13), (14, 12, 9, 15), (17, 14, 15, 19), (14, 17, 18, 16), (17, 20, 22, 18), (20, 17, 19, 23), (20, 21, 106, 22), (25, 21, 20, 23, 24), (19, 26, 24, 23), (26, 28, 25, 24), (1, 28, 26, 27), (27, 26, 19, 15), (1, 30, 29, 28), (28, 29, 32, 25), (29, 30, 53, 31), (29, 31, 34, 32), (25, 32, 33, 21), (33, 32, 34, 35, 37), (31, 36, 35, 34), (36, 39, 37, 35), (33, 37, 38, 66), (37, 39, 40, 38), (39, 41, 42, 40), (41, 39, 36, 43), (41, 44, 45, 42), (44, 41, 43, 46), (44, 47, 48, 45), (47, 44, 46, 50), (47, 49, 54, 48), (6, 49, 47, 50, 51), (46, 52, 51, 50), (52, 2, 6, 51), (53, 52, 46, 43), (30, 2, 52, 53), (31, 53, 43, 36), (49, 5, 90, 86, 89, 55, 54), (55, 58, 56, 54), (56, 45, 48, 54), (58, 60, 57, 56), (56, 57, 42, 45), (58, 55, 88, 59), (60, 58, 59, 61), (62, 60, 61, 63), (60, 62, 64, 57), (65, 62, 63, 67), (64, 62, 65, 66), (21, 33, 66, 65, 68, 69, 106), (68, 65, 67, 70), (69, 68, 70, 71), (70, 72, 73, 71), (67, 63, 72, 70), (75, 73, 72, 74), (74, 72, 63, 61), (77, 76, 74, 61, 59), (76, 78, 75, 74), (76, 77, 80, 79), (78, 76, 79, 81), (82, 81, 79, 80), (83, 78, 81, 82), (77, 83, 82, 80), (86, 84, 83, 85), (84, 101, 78, 83), (85, 83, 77, 87), (89, 86, 85, 87), (87, 77, 59, 88), (55, 89, 87, 88), (91, 84, 86, 90), (11, 13, 91, 90), (103, 92, 91, 13, 16), (84, 91, 93, 94), (91, 92, 95, 93), (94, 93, 96, 97), (93, 95, 98, 96), (96, 98, 99, 97), (95, 100, 99, 98), (100, 94, 97, 99), (101, 84, 94, 100), (92, 101, 100, 95), (78, 101, 102, 75), (101, 92, 103, 102), (103, 105, 104, 102), (102, 104, 73, 75), (69, 104, 105, 106), (104, 69, 71, 73), (105, 103, 16, 18), (105, 18, 22, 106), (38, 40, 64, 66), (57, 64, 40, 42), (3, 27, 15, 9)])
me_cube_002.polygons.foreach_set('material_index', [0, 0, 0, 0, 0, 0, 0, 0, 0, 0, 0, 0, 0, 0, 0, 0, 0, 0, 0, 0, 0, 0, 0, 0, 0, 0, 0, 0, 0, 0, 0, 0, 0, 0, 0, 0, 0, 0, 0, 0, 0, 0, 0, 0, 0, 0, 0, 0, 0, 0, 0, 0, 0, 0, 0, 0, 0, 0, 0, 0, 0, 0, 0, 0, 0, 0, 1, 1, 0, 1, 0, 0, 0, 0, 0, 0, 0, 0, 0, 1, 1, 1, 1, 1, 1, 0, 0, 1, 0, 0, 0, 0, 0, 0, 0, 0, 0, 0, 0])
_uv = me_cube_002.uv_layers.new(name='UVMap')
_uv.uv.foreach_set('vector', [-1.991, 2.257, -0.9857, 2.257, -0.9857, 3.263, -1.991, 3.263, 0.7404, 0.5, 0.7404, 0.5, 0.7596, 0.5, 0.7596, 0.5, -1.991, 1.252, -1.991, 2.257, -2.996, 2.257, -2.996, 1.252, -1.991, 2.257, -1.991, 3.263, -2.996, 3.263, -2.996, 2.257, 1.138, -0.3691, 1.138, 0.1335, 0.1326, 0.1335, 0.1326, -0.3691, 0.6353, -0.3691, 2.143, 0.1335, 1.138, 0.1335, 1.138, -0.3691, 2.143, -0.3691, 0.9977, 0.5001, 0.9977, 1.003, -0.007607, 1.003, -0.007607, 0.5001, -0.003784, -0.737, -0.003784, -1.24, 1.002, -1.24, 1.002, -0.737, 1.138, -0.3691, 0.6353, -0.3691, 0.6353, -0.8718, 1.138, -0.8718, 1.115, 0.4943, 2.12, 0.4943, 2.12, 0.997, 1.115, 0.997, 2.12, 0.4943, 3.125, 0.4943, 3.125, 0.997, 2.12, 0.997, -1.009, -1.24, -0.003784, -1.24, -0.003784, -0.737, -1.009, -0.737, -2.014, -1.24, -1.009, -1.24, -1.009, -0.737, -2.014, -0.737, 3.125, 0.4943, 4.131, 0.4943, 4.131, 0.997, 3.125, 0.997, 4.131, 0.4943, 5.136, 0.4943, 5.136, 0.997, 4.131, 0.997, -3.02, -1.24, -2.014, -1.24, -2.014, -0.737, -3.02, -0.737, 0.5063, 0.5032, 1.009, 0.5032, 1.009, 1.006, 0.5063, 1.006, 1.009, 0.0005307, 1.009, 0.5032, 0.5063, 0.5032, 0.003642, 0.5032, 0.003642, 0.0005306, 3.008, 1.003, 3.008, 0.5001, 4.014, 0.5001, 4.014, 1.003, 0.01966, 3.263, 0.01966, 2.257, 1.025, 2.257, 1.025, 3.263, -0.9857, 2.257, 0.01966, 2.257, 0.01966, 3.263, -0.9857, 3.263, -0.003718, -0.002272, 1.002, -0.002272, 1.002, 0.5004, -0.003718, 0.5004, 0.7404, 0.5, 0.7404, 0.5, 0.7212, 0.5, 0.7212, 0.5, 0.01966, 2.257, 0.01966, 1.252, 1.025, 1.252, 1.025, 2.257, 0.01966, 1.252, -0.9857, 1.252, -0.9857, 0.2465, 0.01966, 0.2465, 0.01966, 1.252, 0.01966, 0.2465, 1.025, 0.2465, 1.025, 1.252, 1.009, 0.0005307, 2.014, 0.0005312, 2.014, 0.5032, 1.009, 0.5032, 2.014, 0.5032, 2.014, 0.0005312, 3.02, 0.0005311, 3.02, 0.5032, 2.517, 0.5032, 2.143, 0.2973, 2.143, 0.8, 1.138, 0.8, 1.138, 0.2973, -1.991, -4.34, -1.991, -3.837, -2.996, -3.837, -2.996, -4.34, 2.014, 0.5032, 2.517, 0.5032, 2.517, 1.006, 2.014, 1.006, 1.138, 2.76, 2.143, 2.76, 2.143, 3.263, 1.138, 3.263, 2.143, 2.76, 3.149, 2.76, 3.149, 3.263, 2.143, 3.263, -0.9857, -3.837, -1.991, -3.837, -1.991, -4.34, -0.9857, -4.34, 3.149, 2.76, 4.154, 2.76, 4.154, 3.263, 3.149, 3.263, 0.01965, -3.837, -0.9857, -3.837, -0.9857, -4.34, 0.01965, -4.34, 4.154, 2.76, 5.159, 2.76, 5.159, 3.263, 4.154, 3.263, 1.025, -3.837, 0.01965, -3.837, 0.01965, -4.34, 1.025, -4.34, 2.646, -0.3691, 2.143, -0.3691, 2.143, -0.8718, 2.646, -0.8718, 2.143, 0.1335, 2.143, -0.3691, 2.646, -0.3691, 3.149, -0.3691, 3.149, 0.1335, 4.154, 0.8, 4.154, 0.2973, 5.159, 0.2973, 5.159, 0.8, -1.991, 0.2465, -1.991, 1.252, -2.996, 1.252, -2.996, 0.2465, 3.149, 0.2973, 4.154, 0.2973, 4.154, 0.8, 3.149, 0.8, -0.9857, 1.252, -1.991, 1.252, -1.991, 0.2465, -0.9857, 0.2465, 2.143, 0.2973, 3.149, 0.2973, 3.149, 0.8, 2.143, 0.8, 2.143, -0.3691, 1.138, -0.3691, 1.138, -0.8718, 1.389, -0.8718, 1.641, -0.8718, 1.892, -0.8718, 2.143, -0.8718, 1.025, -2.354, 0.01965, -2.354, 0.01965, -2.606, 1.025, -2.606, 0.01965, -2.606, 0.01965, -3.108, 1.025, -3.108, 1.025, -2.606, 0.01965, -2.354, -0.9857, -2.354, -0.9857, -2.606, 0.01965, -2.606, 0.01965, -2.606, -0.9857, -2.606, -0.9857, -3.108, 0.01965, -3.108, 4.154, 1.529, 5.159, 1.529, 5.159, 2.031, 4.154, 2.031, 3.149, 1.529, 4.154, 1.529, 4.154, 2.031, 3.149, 2.031, 2.143, 1.529, 3.149, 1.529, 3.149, 2.031, 2.143, 2.031, -0.9857, -2.354, -1.991, -2.354, -1.991, -2.606, -0.9857, -2.606, 1.138, 1.529, 2.143, 1.529, 2.143, 2.031, 1.138, 2.031, -1.991, -2.606, -1.991, -2.354, -2.996, -2.354, -2.996, -2.606, 1.009, 0.5032, 2.014, 0.5032, 2.014, 1.006, 1.763, 1.006, 1.512, 1.006, 1.26, 1.006, 1.009, 1.006, 1.512, 1.006, 1.763, 1.006, 1.763, 1.509, 1.512, 1.509, 1.26, 1.006, 1.512, 1.006, 1.512, 1.509, 1.26, 1.509, -0.005417, 0.2664, 0.9999, 0.2664, 0.9999, 0.5177, -0.005417, 0.5177, -0.005417, 0.01504, 0.9999, 0.01504, 0.9999, 0.2664, -0.005417, 0.2664, 2.005, 0.5177, 0.9999, 0.5177, 0.9999, 0.2664, 2.005, 0.2664, 2.005, 0.2664, 0.9999, 0.2664, 0.9999, 0.01504, 2.005, 0.01504, 3.011, 0.2664, 2.508, 0.2664, 2.005, 0.2664, 2.005, 0.01504, 3.011, 0.01504, 2.508, 0.2664, 2.508, 0.5177, 2.005, 0.5177, 2.005, 0.2664, 3.262, 0.1335, 3.262, -0.3691, 3.764, -0.3691, 3.764, 0.1335, 0.6084, 0.9987, 0.8597, 0.9987, 0.8597, 1.501, 0.6084, 1.501, 0.2441, 0.5221, 0.2441, 0.01939, 0.4954, 0.01939, 0.4954, 0.5221, 0.7596, 0.5, 0.75, 0.5, 0.75, 0.5, 0.7596, 0.5, 0.9727, 2.235, 1.224, 2.235, 1.224, 2.738, 0.9727, 2.738, 0.6284, -0.107, 1.634, -0.107, 1.634, 0.3957, 0.6284, 0.3957, 0.7596, 0.5, 0.75, 0.5, 0.75, 0.5, 0.7596, 0.5, 4.016, 0.5177, 3.011, 0.5177, 3.011, 0.2664, 4.016, 0.2664, 1.641, -0.8718, 1.389, -0.8718, 1.389, -1.374, 1.641, -1.374, 4.016, 0.2664, 3.011, 0.2664, 3.011, 0.01504, 4.016, 0.01504, 1.892, -0.8718, 1.641, -0.8718, 1.641, -1.374, 1.892, -1.374, -0.003784, 0.4943, -0.003784, 0.2429, 1.002, 0.2429, 1.002, 0.4943, 1.002, 0.997, -0.003784, 0.997, -0.003784, 0.4943, 1.002, 0.4943, -1.009, 0.4943, -0.5064, 0.4943, -0.003784, 0.4943, -0.003784, 0.997, -1.009, 0.997, 0.2441, -0.001578, 0.4954, -0.001578, 0.4954, 0.5011, 0.2441, 0.5011, 0.4954, -0.001578, 0.9981, -0.001578, 0.9981, 0.5011, 0.4954, 0.5011, 0.2441, 0.5011, 0.4954, 0.5011, 0.4954, 1.004, 0.2441, 1.004, 0.4954, 0.5011, 0.9981, 0.5011, 0.9981, 1.004, 0.4954, 1.004, 0.6213, 0.5219, 0.6213, 0.0192, 0.8726, 0.0192, 0.8726, 0.5219, 0.9818, 0.4973, 1.233, 0.4973, 1.233, 0.9999, 0.9818, 0.9999, 3.262, -0.4821, 3.262, -0.9848, 3.764, -0.9848, 3.764, -0.4821, 0.75, 0.5, 0.7596, 0.5, 0.7596, 0.5, 0.75, 0.5, 0.9818, -0.005396, 1.233, -0.005396, 1.233, 0.4973, 0.9818, 0.4973, -0.4899, 1.011, -0.4899, 0.5086, 0.01275, 0.5086, 0.01275, 1.011, -0.5064, 0.2429, -0.5064, 0.4943, -1.009, 0.4943, -1.009, 0.2429, -1.009, 0.4943, -2.014, 0.4943, -2.014, 0.2429, -1.009, 0.2429, 0.01275, 0.5086, 1.018, 0.5086, 1.018, 1.011, 0.01275, 1.011, -3.02, 0.2429, -2.014, 0.2429, -2.014, 0.4943, -3.02, 0.4943, 1.018, 0.5086, 2.023, 0.5086, 2.023, 1.011, 1.018, 1.011, -2.014, 0.4943, -1.009, 0.4943, -1.009, 0.997, -2.014, 0.997, -2.014, 0.4943, -2.014, 0.997, -3.02, 0.997, -3.02, 0.4943, -2.996, -3.108, -1.991, -3.108, -1.991, -2.606, -2.996, -2.606, -0.9857, -2.606, -1.991, -2.606, -1.991, -3.108, -0.9857, -3.108, 0.9977, 0.5001, 2.003, 0.5001, 2.003, 1.003, 0.9977, 1.003])
me_cube_002.materials.append(mat_materia__012)
me_cube_002.materials.append(mat_materia__009)
me_cube_002.use_mirror_vertex_groups = False
me_cube_002.update()

# ---- objects
ob_cube = bpy.data.objects.new('Cube', me_cube)
ob_light = bpy.data.objects.new('Light', light_light)
ob_camera = bpy.data.objects.new('Camera', cam_camera)
ob_cube_001 = bpy.data.objects.new('Cube.001', me_cube_001)
ob_cube_002 = bpy.data.objects.new('Cube.002', me_cube_002)

# ---- transforms, parenting, visibility, modifiers, constraints
ob_cube.location = (-1.0, 1.0, 1.0)
ob_cube.lock_rotations_4d = False
ob_cube.empty_display_type = 'ARROWS'
ob_cube.lineart.crease_threshold = 0.0
ob_light.location = (4.076, 1.005, 5.904)
ob_light.rotation_euler = (0.6503, 0.05522, 1.866)
ob_light.lock_rotations_4d = False
ob_light.empty_display_type = 'ARROWS'
ob_light.color = (0.0, 0.0, 0.0, 0.0)
ob_light.lineart.crease_threshold = 0.0
ob_camera.location = (7.359, -6.926, 4.958)
ob_camera.rotation_euler = (1.109, 0.0, 0.8149)
ob_camera.lock_rotations_4d = False
ob_camera.empty_display_type = 'ARROWS'
ob_camera.color = (0.0, 0.0, 0.0, 0.0)
ob_camera.display_type = 'WIRE'
ob_camera.lineart.crease_threshold = 0.0
ob_cube_001.location = (-1.0, 1.0, 1.0)
ob_cube_001.lock_rotations_4d = False
ob_cube_001.empty_display_type = 'ARROWS'
ob_cube_001.lineart.crease_threshold = 0.0
ob_cube_002.location = (-1.0, 1.0, 1.0)
ob_cube_002.lock_rotations_4d = False
ob_cube_002.empty_display_type = 'ARROWS'
ob_cube_002.lineart.crease_threshold = 0.0

# ---- collection membership
col_collection.objects.link(ob_cube)
col_collection.objects.link(ob_light)
col_collection.objects.link(ob_camera)
col_collection.objects.link(ob_cube_001)
col_collection.objects.link(ob_cube_002)

# ---- scene / render settings (as saved in the file)
scene.camera = ob_camera
scene.frame_start = 1; scene.frame_end = 250; scene.frame_set(2)
scene.render.engine = 'BLENDER_EEVEE_NEXT'
scene.cycles.sampling_pattern = 'TABULATED_SOBOL'
scene.cycles.use_light_tree = False
scene.view_settings.view_transform = 'Filmic'
bpy.context.view_layer.update()
